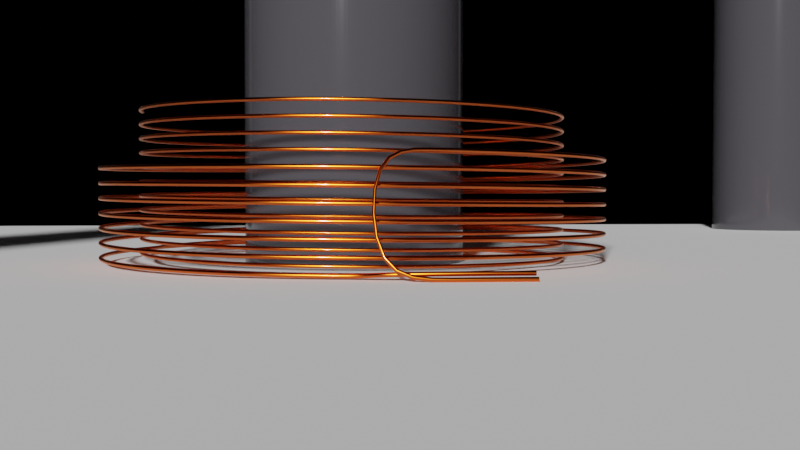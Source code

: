 # Source: Don_smith_4_coils_setup.blend  (saved by Blender 3.3.0; exported with 4.5.12 LTS)
import bpy
from mathutils import Matrix  # noqa: F401  (used for matrix-valued properties, if any)

bpy.ops.wm.read_factory_settings(use_empty=True)
scene = bpy.context.scene
scene.name = 'Scene'

# ---- collections
col_collection = bpy.data.collections.new('Collection'); scene.collection.children.link(col_collection)
col_collection_2 = bpy.data.collections.new('Collection 2'); scene.collection.children.link(col_collection_2)

# ---- materials (node trees are filled in below, after node groups)
mat_high_gloss_plastic = bpy.data.materials.new('High Gloss Plastic')
mat_high_gloss_plastic.use_transparent_shadow = False
mat_anodized_gold = bpy.data.materials.new('Anodized gold')
mat_anodized_gold.alpha_threshold = 0.0
mat_anodized_gold.use_transparent_shadow = False
mat_anodized_gold.diffuse_color = (0.8, 0.0, 0.0, 1.0)
mat_anodized_gold.roughness = 0.5
mat_anodized_gold_001 = bpy.data.materials.new('Anodized gold.001')
mat_anodized_gold_001.alpha_threshold = 0.0
mat_anodized_gold_001.use_transparent_shadow = False
mat_anodized_gold_001.diffuse_color = (0.8, 0.0, 0.0, 1.0)
mat_anodized_gold_001.roughness = 0.5
mat_anodized_gold_002 = bpy.data.materials.new('Anodized gold.002')
mat_anodized_gold_002.alpha_threshold = 0.0
mat_anodized_gold_002.use_transparent_shadow = False
mat_anodized_gold_002.diffuse_color = (0.8, 0.0, 0.0, 1.0)
mat_anodized_gold_002.roughness = 0.5

# ---- node groups
ng_coat_ii_002 = bpy.data.node_groups.new('Coat II.002', 'ShaderNodeTree')
_s = ng_coat_ii_002.interface.new_socket(name='Shader', in_out='OUTPUT', socket_type='NodeSocketShader')
_s = ng_coat_ii_002.interface.new_socket(name='Control', in_out='OUTPUT', socket_type='NodeSocketShader')
_s = ng_coat_ii_002.interface.new_socket(name='Shader', in_out='INPUT', socket_type='NodeSocketShader')
_s = ng_coat_ii_002.interface.new_socket(name='Gloss Color', in_out='INPUT', socket_type='NodeSocketColor')
_s.default_value = (0.8, 0.8, 0.8, 1.0)
_s = ng_coat_ii_002.interface.new_socket(name='IOR', in_out='INPUT', socket_type='NodeSocketFloat')
_s.default_value = 1.45
_s.min_value = 0.0
_s.max_value = 1e+04
_s = ng_coat_ii_002.interface.new_socket(name='Fresnel/Facing', in_out='INPUT', socket_type='NodeSocketFloat')
_s.default_value = 0.1
_s.min_value = 0.0
_s.max_value = 1.0
_s = ng_coat_ii_002.interface.new_socket(name='Facing Strength', in_out='INPUT', socket_type='NodeSocketFloat')
_s.default_value = 0.5
_s.min_value = 0.0
_s.max_value = 1.0
_s = ng_coat_ii_002.interface.new_socket(name='Center Gloss', in_out='INPUT', socket_type='NodeSocketFloat')
_s.subtype = 'FACTOR'
_s.min_value = 0.0
_s.max_value = 1.0
_s = ng_coat_ii_002.interface.new_socket(name='Edge Gloss', in_out='INPUT', socket_type='NodeSocketFloat')
_s.subtype = 'FACTOR'
_s.default_value = 0.5
_s.min_value = 0.0
_s.max_value = 1.0
_s = ng_coat_ii_002.interface.new_socket(name='Center Roughness', in_out='INPUT', socket_type='NodeSocketFloat')
_s.subtype = 'FACTOR'
_s.default_value = 0.1
_s.min_value = 0.0
_s.max_value = 1.0
_s = ng_coat_ii_002.interface.new_socket(name='Edge Roughness', in_out='INPUT', socket_type='NodeSocketFloat')
_s.subtype = 'FACTOR'
_s.default_value = 0.005
_s.min_value = 0.0
_s.max_value = 1.0
_s = ng_coat_ii_002.interface.new_socket(name='Normal', in_out='INPUT', socket_type='NodeSocketVector')
_s.min_value = -1.0
_s.max_value = 1.0
_s.hide_value = True
_N = ng_coat_ii_002.nodes; _L = ng_coat_ii_002.links
n0 = _N.new('NodeFrame'); n0.name = 'Frame'; n0.location = (431, 179)
n0.label = 'bwide.wordpress.com'
n0.width = 200
n1 = _N.new('ShaderNodeFresnel'); n1.name = 'Fresnel'; n1.location = (-1350, 0)
n1.width = 150
n2 = _N.new('ShaderNodeLayerWeight'); n2.name = 'Layer Weight.001'; n2.location = (-1350, -91)
n2.width = 150
n3 = _N.new('ShaderNodeMixShader'); n3.name = 'Mix Shader'; n3.location = (-250, 0)
n3.width = 150
n4 = _N.new('ShaderNodeMix'); n4.name = 'Mix.004'; n4.location = (-1100, 0)
n4.width = 100
n4.data_type = 'RGBA'
n5 = _N.new('ShaderNodeMix'); n5.name = 'Mix.001'; n5.location = (-700, 0)
n5.width = 100
n5.data_type = 'RGBA'
n6 = _N.new('NodeGroupInput'); n6.name = 'Group Input'; n6.location = (-1590, 0)
n7 = _N.new('ShaderNodeEmission'); n7.name = 'Emission'; n7.location = (-250, -134)
n8 = _N.new('ShaderNodeMix'); n8.name = 'Mix.003'; n8.location = (-900, 0)
n8.width = 100
n8.data_type = 'RGBA'
n9 = _N.new('ShaderNodeMix'); n9.name = 'Mix.002'; n9.location = (-500, 0)
n9.width = 100
n9.data_type = 'RGBA'
n10 = _N.new('ShaderNodeBsdfAnisotropic'); n10.name = 'Glossy BSDF'; n10.location = (-500, -186)
n10.distribution = 'GGX'
n11 = _N.new('NodeGroupOutput'); n11.name = 'Group Output'; n11.location = (-431, -179)
n12 = _N.new('ShaderNodeMath'); n12.name = 'Math'; n12.location = (-700, -186)
n12.operation = 'POWER'
n11.parent = n0
_L.new(n5.outputs[2], n9.inputs[0])
_L.new(n4.outputs[2], n8.inputs[0])
_L.new(n9.outputs[2], n3.inputs[0])
_L.new(n10.outputs[0], n3.inputs[2])
_L.new(n1.outputs[0], n5.inputs[6])
_L.new(n1.outputs[0], n4.inputs[6])
_L.new(n2.outputs[1], n5.inputs[7])
_L.new(n2.outputs[1], n4.inputs[7])
_L.new(n6.outputs[2], n1.inputs[0])
_L.new(n6.outputs[3], n5.inputs[0])
_L.new(n6.outputs[4], n2.inputs[0])
_L.new(n6.outputs[5], n9.inputs[6])
_L.new(n6.outputs[6], n9.inputs[7])
_L.new(n6.outputs[7], n8.inputs[6])
_L.new(n6.outputs[8], n8.inputs[7])
_L.new(n6.outputs[0], n3.inputs[1])
_L.new(n6.outputs[3], n4.inputs[0])
_L.new(n3.outputs[0], n11.inputs[0])
_L.new(n6.outputs[1], n10.inputs[0])
_L.new(n6.outputs[9], n10.inputs[4])
_L.new(n7.outputs[0], n11.inputs[1])
_L.new(n9.outputs[2], n7.inputs[0])
_L.new(n8.outputs[2], n12.inputs[0])
_L.new(n12.outputs[0], n10.inputs[1])
n11.is_active_output = True
ng_plastic_iii_002 = bpy.data.node_groups.new('Plastic III.002', 'ShaderNodeTree')
_s = ng_plastic_iii_002.interface.new_socket(name='Shader', in_out='OUTPUT', socket_type='NodeSocketShader')
_s = ng_plastic_iii_002.interface.new_socket(name='Color', in_out='INPUT', socket_type='NodeSocketColor')
_s.default_value = (0.8, 0.0, 0.0, 1.0)
_s = ng_plastic_iii_002.interface.new_socket(name='Translucency', in_out='INPUT', socket_type='NodeSocketFloat')
_s.min_value = 0.0
_s.max_value = 1.0
_s = ng_plastic_iii_002.interface.new_socket(name='Translucency Mix/Add', in_out='INPUT', socket_type='NodeSocketFloat')
_s.min_value = 0.0
_s.max_value = 1.0
_s = ng_plastic_iii_002.interface.new_socket(name='SSS', in_out='INPUT', socket_type='NodeSocketFloat')
_s.min_value = 0.0
_s.max_value = 1.0
_s = ng_plastic_iii_002.interface.new_socket(name='SSS Scale', in_out='INPUT', socket_type='NodeSocketFloat')
_s.default_value = 1.0
_s.min_value = 0.0
_s.max_value = 1e+06
_s = ng_plastic_iii_002.interface.new_socket(name='Gloss Color', in_out='INPUT', socket_type='NodeSocketColor')
_s.default_value = (0.8, 0.8, 0.8, 1.0)
_s = ng_plastic_iii_002.interface.new_socket(name='Gloss IOR', in_out='INPUT', socket_type='NodeSocketFloat')
_s.default_value = 1.45
_s.min_value = 0.0
_s.max_value = 1e+04
_s = ng_plastic_iii_002.interface.new_socket(name='Fresnel/Facing', in_out='INPUT', socket_type='NodeSocketFloat')
_s.default_value = 0.1
_s.min_value = 0.0
_s.max_value = 1.0
_s = ng_plastic_iii_002.interface.new_socket(name='Facing Strength', in_out='INPUT', socket_type='NodeSocketFloat')
_s.default_value = 0.5
_s.min_value = 0.0
_s.max_value = 1.0
_s = ng_plastic_iii_002.interface.new_socket(name='Center Gloss', in_out='INPUT', socket_type='NodeSocketFloat')
_s.subtype = 'FACTOR'
_s.min_value = 0.0
_s.max_value = 1.0
_s = ng_plastic_iii_002.interface.new_socket(name='Edge Gloss', in_out='INPUT', socket_type='NodeSocketFloat')
_s.subtype = 'FACTOR'
_s.default_value = 1.0
_s.min_value = 0.0
_s.max_value = 1.0
_s = ng_plastic_iii_002.interface.new_socket(name='Center Roughness', in_out='INPUT', socket_type='NodeSocketFloat')
_s.subtype = 'FACTOR'
_s.default_value = 0.006
_s.min_value = 0.0
_s.max_value = 1.0
_s = ng_plastic_iii_002.interface.new_socket(name='Edge Roughness', in_out='INPUT', socket_type='NodeSocketFloat')
_s.subtype = 'FACTOR'
_s.default_value = 0.002
_s.min_value = 0.0
_s.max_value = 1.0
_s = ng_plastic_iii_002.interface.new_socket(name='Normal', in_out='INPUT', socket_type='NodeSocketVector')
_s.min_value = -1.0
_s.max_value = 1.0
_s.hide_value = True
_N = ng_plastic_iii_002.nodes; _L = ng_plastic_iii_002.links
n0 = _N.new('NodeFrame'); n0.name = 'Frame'; n0.location = (470, -11)
n0.label = 'bwide.wordpress.com'
n0.width = 200
n1 = _N.new('ShaderNodeLayerWeight'); n1.name = 'Layer Weight'; n1.location = (-31, 108)
n1.width = 150
n1.inputs[0].default_value = 0.2
n2 = _N.new('ShaderNodeMix'); n2.name = 'Mix'; n2.location = (169, 170)
n2.width = 100
n2.data_type = 'RGBA'
n2.inputs[0].default_value = 0.3
n3 = _N.new('ShaderNodeSubsurfaceScattering'); n3.name = 'Subsurface Scattering'; n3.location = (-713, -50)
n3.inputs[2].default_value = (1.0, 1.0, 1.0)
n4 = _N.new('ShaderNodeMixShader'); n4.name = 'Mix Shader.002'; n4.location = (-463, 0)
n4.width = 150
n5 = _N.new('ShaderNodeAddShader'); n5.name = 'Add Shader'; n5.location = (-900, -57)
n5.width = 150
n5.hide = True
n6 = _N.new('ShaderNodeMixShader'); n6.name = 'Mix Shader.004'; n6.location = (-900, -7)
n6.width = 150
n6.hide = True
n7 = _N.new('ShaderNodeMixShader'); n7.name = 'Mix Shader.003'; n7.location = (-713, -7)
n7.width = 150
n7.hide = True
n8 = _N.new('ShaderNodeGroup'); n8.name = 'Group.002'; n8.location = (-213, 0)
n8.width = 113
n8.node_tree = ng_coat_ii_002
n9 = _N.new('ShaderNodeBsdfDiffuse'); n9.name = 'Diffuse BSDF'; n9.location = (-1150, 0)
n10 = _N.new('ShaderNodeBsdfTranslucent'); n10.name = 'Translucent BSDF'; n10.location = (-1150, -140)
n10.width = 150
n10.hide = True
n11 = _N.new('NodeGroupInput'); n11.name = 'Group Input'; n11.location = (-1390, 0)
n12 = _N.new('NodeGroupOutput'); n12.name = 'Group Output'; n12.location = (-470, 11)
n12.parent = n0
_L.new(n1.outputs[1], n2.inputs[7])
_L.new(n1.outputs[0], n2.inputs[6])
_L.new(n11.outputs[3], n4.inputs[0])
_L.new(n11.outputs[0], n3.inputs[0])
_L.new(n11.outputs[4], n3.inputs[1])
_L.new(n11.outputs[0], n9.inputs[0])
_L.new(n3.outputs[0], n4.inputs[2])
_L.new(n10.outputs[0], n5.inputs[1])
_L.new(n9.outputs[0], n5.inputs[0])
_L.new(n5.outputs[0], n7.inputs[2])
_L.new(n11.outputs[0], n10.inputs[0])
_L.new(n10.outputs[0], n6.inputs[2])
_L.new(n9.outputs[0], n6.inputs[1])
_L.new(n6.outputs[0], n7.inputs[1])
_L.new(n7.outputs[0], n4.inputs[1])
_L.new(n11.outputs[2], n7.inputs[0])
_L.new(n11.outputs[1], n6.inputs[0])
_L.new(n4.outputs[0], n8.inputs[0])
_L.new(n11.outputs[5], n8.inputs[1])
_L.new(n11.outputs[6], n8.inputs[2])
_L.new(n11.outputs[7], n8.inputs[3])
_L.new(n11.outputs[8], n8.inputs[4])
_L.new(n11.outputs[9], n8.inputs[5])
_L.new(n11.outputs[10], n8.inputs[6])
_L.new(n11.outputs[11], n8.inputs[7])
_L.new(n11.outputs[12], n8.inputs[8])
_L.new(n8.outputs[0], n12.inputs[0])
_L.new(n11.outputs[13], n9.inputs[2])
_L.new(n11.outputs[13], n10.inputs[1])
_L.new(n11.outputs[13], n3.inputs[6])
_L.new(n11.outputs[13], n8.inputs[9])
n12.is_active_output = True
ng_me_contrast_gloss_003 = bpy.data.node_groups.new('ME_Contrast_Gloss.003', 'ShaderNodeTree')
_s = ng_me_contrast_gloss_003.interface.new_socket(name='Shader', in_out='OUTPUT', socket_type='NodeSocketShader')
_s = ng_me_contrast_gloss_003.interface.new_socket(name='MixFactor', in_out='INPUT', socket_type='NodeSocketFloat')
_s.default_value = 0.5
_s = ng_me_contrast_gloss_003.interface.new_socket(name='BaseColor', in_out='INPUT', socket_type='NodeSocketColor')
_s.default_value = (0.5, 0.5, 0.5, 1.0)
_N = ng_me_contrast_gloss_003.nodes; _L = ng_me_contrast_gloss_003.links
n0 = _N.new('ShaderNodeMath'); n0.name = 'Math'; n0.location = (-979, -137)
n0.width = 129
n0.inputs[0].default_value = 0.1
n0.inputs[2].default_value = 0.0
n1 = _N.new('ShaderNodeBsdfAnisotropic'); n1.name = 'Glossy BSDF'; n1.location = (-498, 0)
n1.width = 167
n1.distribution = 'BECKMANN'
n2 = _N.new('ShaderNodeMath'); n2.name = 'Math.001'; n2.location = (-1219, -112)
n2.width = 128
n2.operation = 'MULTIPLY'
n2.inputs[1].default_value = 0.2
n2.inputs[2].default_value = 0.0
n3 = _N.new('ShaderNodeBrightContrast'); n3.name = 'Bright/Contrast'; n3.location = (-979, 0)
n3.inputs[1].default_value = -0.2
n4 = _N.new('ShaderNodeBrightContrast'); n4.name = 'Bright/Contrast.001'; n4.location = (-979, -310)
n4.width = 141
n4.inputs[1].default_value = 0.5
n5 = _N.new('ShaderNodeFresnel'); n5.name = 'Fresnel'; n5.location = (-1469, 0)
n5.width = 150
n5.inputs[0].default_value = 2.0
n6 = _N.new('NodeGroupOutput'); n6.name = 'Group Output'; n6.location = (0, 0)
n7 = _N.new('ShaderNodeMix'); n7.name = 'Mix'; n7.location = (-738, -362)
n7.width = 100
n7.data_type = 'RGBA'
n8 = _N.new('ShaderNodeMix'); n8.name = 'Mix.001'; n8.location = (-738, 0)
n8.width = 100
n8.data_type = 'RGBA'
n9 = _N.new('ShaderNodeBsdfAnisotropic'); n9.name = 'Glossy BSDF.001'; n9.location = (-498, -167)
n9.width = 165
n9.distribution = 'BECKMANN'
n10 = _N.new('NodeGroupInput'); n10.name = 'Group Input'; n10.location = (-1219, 0)
n11 = _N.new('ShaderNodeMath'); n11.name = 'Math.002'; n11.location = (-738, -189)
n11.operation = 'POWER'
n11.inputs[2].default_value = 0.0
n12 = _N.new('ShaderNodeMath'); n12.name = 'Math.003'; n12.location = (-738, -550)
n12.operation = 'POWER'
n12.inputs[2].default_value = 0.0
n13 = _N.new('ShaderNodeMixShader'); n13.name = 'Mix Shader'; n13.location = (-231, 0)
n13.width = 131
_L.new(n1.outputs[0], n13.inputs[1])
_L.new(n3.outputs[0], n8.inputs[6])
_L.new(n13.outputs[0], n6.inputs[0])
_L.new(n10.outputs[0], n13.inputs[0])
_L.new(n8.outputs[2], n1.inputs[0])
_L.new(n7.outputs[2], n9.inputs[0])
_L.new(n4.outputs[0], n7.inputs[7])
_L.new(n3.outputs[0], n7.inputs[6])
_L.new(n2.outputs[0], n0.inputs[1])
_L.new(n5.outputs[0], n8.inputs[0])
_L.new(n5.outputs[0], n7.inputs[0])
_L.new(n5.outputs[0], n2.inputs[0])
_L.new(n9.outputs[0], n13.inputs[2])
_L.new(n10.outputs[1], n3.inputs[0])
_L.new(n10.outputs[1], n4.inputs[0])
_L.new(n10.outputs[1], n8.inputs[7])
_L.new(n0.outputs[0], n11.inputs[0])
_L.new(n11.outputs[0], n1.inputs[1])
_L.new(n0.outputs[0], n12.inputs[0])
_L.new(n12.outputs[0], n9.inputs[1])
n6.is_active_output = True
ng_me_spec_reflection_003 = bpy.data.node_groups.new('ME_Spec_Reflection.003', 'ShaderNodeTree')
_s = ng_me_spec_reflection_003.interface.new_socket(name='Shader', in_out='OUTPUT', socket_type='NodeSocketShader')
_s = ng_me_spec_reflection_003.interface.new_socket(name='Shader', in_out='INPUT', socket_type='NodeSocketShader')
_s = ng_me_spec_reflection_003.interface.new_socket(name='Fac', in_out='INPUT', socket_type='NodeSocketFloat')
_s.default_value = 0.02999
_s = ng_me_spec_reflection_003.interface.new_socket(name='ColorSpec', in_out='INPUT', socket_type='NodeSocketColor')
_s.default_value = (0.8, 0.8, 0.8, 1.0)
_s = ng_me_spec_reflection_003.interface.new_socket(name='RoughReflex', in_out='INPUT', socket_type='NodeSocketFloat')
_s.default_value = 0.00999
_N = ng_me_spec_reflection_003.nodes; _L = ng_me_spec_reflection_003.links
n0 = _N.new('ShaderNodeBsdfAnisotropic'); n0.name = 'Glossy BSDF'; n0.location = (-501, 0)
n0.width = 174
n0.distribution = 'BECKMANN'
n1 = _N.new('NodeGroupOutput'); n1.name = 'Group Output'; n1.location = (0, 0)
n1.width = 117
n2 = _N.new('NodeGroupInput'); n2.name = 'Group Input'; n2.location = (-981, 0)
n3 = _N.new('ShaderNodeMath'); n3.name = 'Math'; n3.location = (-741, 0)
n3.operation = 'POWER'
n3.inputs[2].default_value = 0.0
n4 = _N.new('ShaderNodeMixShader'); n4.name = 'Mix Shader'; n4.location = (-227, 0)
n4.width = 127
_L.new(n4.outputs[0], n1.inputs[0])
_L.new(n0.outputs[0], n4.inputs[2])
_L.new(n2.outputs[0], n4.inputs[1])
_L.new(n2.outputs[2], n0.inputs[0])
_L.new(n2.outputs[1], n4.inputs[0])
_L.new(n2.outputs[3], n3.inputs[0])
_L.new(n3.outputs[0], n0.inputs[1])
n1.is_active_output = True
ng_me_contrast_gloss_001 = bpy.data.node_groups.new('ME_Contrast_Gloss.001', 'ShaderNodeTree')
_s = ng_me_contrast_gloss_001.interface.new_socket(name='Shader', in_out='OUTPUT', socket_type='NodeSocketShader')
_s = ng_me_contrast_gloss_001.interface.new_socket(name='MixFactor', in_out='INPUT', socket_type='NodeSocketFloat')
_s.default_value = 0.5
_s = ng_me_contrast_gloss_001.interface.new_socket(name='BaseColor', in_out='INPUT', socket_type='NodeSocketColor')
_s.default_value = (0.5, 0.5, 0.5, 1.0)
_N = ng_me_contrast_gloss_001.nodes; _L = ng_me_contrast_gloss_001.links
n0 = _N.new('ShaderNodeMath'); n0.name = 'Math'; n0.location = (-979, -137)
n0.width = 129
n0.inputs[0].default_value = 0.1
n0.inputs[2].default_value = 0.0
n1 = _N.new('ShaderNodeBsdfAnisotropic'); n1.name = 'Glossy BSDF'; n1.location = (-498, 0)
n1.width = 167
n1.distribution = 'BECKMANN'
n2 = _N.new('ShaderNodeMath'); n2.name = 'Math.001'; n2.location = (-1219, -112)
n2.width = 128
n2.operation = 'MULTIPLY'
n2.inputs[1].default_value = 0.2
n2.inputs[2].default_value = 0.0
n3 = _N.new('ShaderNodeBrightContrast'); n3.name = 'Bright/Contrast'; n3.location = (-979, 0)
n3.inputs[1].default_value = -0.2
n4 = _N.new('ShaderNodeBrightContrast'); n4.name = 'Bright/Contrast.001'; n4.location = (-979, -310)
n4.width = 141
n4.inputs[1].default_value = 0.5
n5 = _N.new('ShaderNodeFresnel'); n5.name = 'Fresnel'; n5.location = (-1469, 0)
n5.width = 150
n5.inputs[0].default_value = 2.0
n6 = _N.new('NodeGroupOutput'); n6.name = 'Group Output'; n6.location = (0, 0)
n7 = _N.new('ShaderNodeMix'); n7.name = 'Mix'; n7.location = (-738, -362)
n7.width = 100
n7.data_type = 'RGBA'
n8 = _N.new('ShaderNodeMix'); n8.name = 'Mix.001'; n8.location = (-738, 0)
n8.width = 100
n8.data_type = 'RGBA'
n9 = _N.new('ShaderNodeBsdfAnisotropic'); n9.name = 'Glossy BSDF.001'; n9.location = (-498, -167)
n9.width = 165
n9.distribution = 'BECKMANN'
n10 = _N.new('NodeGroupInput'); n10.name = 'Group Input'; n10.location = (-1219, 0)
n11 = _N.new('ShaderNodeMath'); n11.name = 'Math.002'; n11.location = (-738, -189)
n11.operation = 'POWER'
n11.inputs[2].default_value = 0.0
n12 = _N.new('ShaderNodeMath'); n12.name = 'Math.003'; n12.location = (-738, -550)
n12.operation = 'POWER'
n12.inputs[2].default_value = 0.0
n13 = _N.new('ShaderNodeMixShader'); n13.name = 'Mix Shader'; n13.location = (-231, 0)
n13.width = 131
_L.new(n1.outputs[0], n13.inputs[1])
_L.new(n3.outputs[0], n8.inputs[6])
_L.new(n13.outputs[0], n6.inputs[0])
_L.new(n10.outputs[0], n13.inputs[0])
_L.new(n8.outputs[2], n1.inputs[0])
_L.new(n7.outputs[2], n9.inputs[0])
_L.new(n4.outputs[0], n7.inputs[7])
_L.new(n3.outputs[0], n7.inputs[6])
_L.new(n2.outputs[0], n0.inputs[1])
_L.new(n5.outputs[0], n8.inputs[0])
_L.new(n5.outputs[0], n7.inputs[0])
_L.new(n5.outputs[0], n2.inputs[0])
_L.new(n9.outputs[0], n13.inputs[2])
_L.new(n10.outputs[1], n3.inputs[0])
_L.new(n10.outputs[1], n4.inputs[0])
_L.new(n10.outputs[1], n8.inputs[7])
_L.new(n0.outputs[0], n11.inputs[0])
_L.new(n11.outputs[0], n1.inputs[1])
_L.new(n0.outputs[0], n12.inputs[0])
_L.new(n12.outputs[0], n9.inputs[1])
n6.is_active_output = True
ng_me_spec_reflection_001 = bpy.data.node_groups.new('ME_Spec_Reflection.001', 'ShaderNodeTree')
_s = ng_me_spec_reflection_001.interface.new_socket(name='Shader', in_out='OUTPUT', socket_type='NodeSocketShader')
_s = ng_me_spec_reflection_001.interface.new_socket(name='Shader', in_out='INPUT', socket_type='NodeSocketShader')
_s = ng_me_spec_reflection_001.interface.new_socket(name='Fac', in_out='INPUT', socket_type='NodeSocketFloat')
_s.default_value = 0.02999
_s = ng_me_spec_reflection_001.interface.new_socket(name='ColorSpec', in_out='INPUT', socket_type='NodeSocketColor')
_s.default_value = (0.8, 0.8, 0.8, 1.0)
_s = ng_me_spec_reflection_001.interface.new_socket(name='RoughReflex', in_out='INPUT', socket_type='NodeSocketFloat')
_s.default_value = 0.00999
_N = ng_me_spec_reflection_001.nodes; _L = ng_me_spec_reflection_001.links
n0 = _N.new('ShaderNodeBsdfAnisotropic'); n0.name = 'Glossy BSDF'; n0.location = (-501, 0)
n0.width = 174
n0.distribution = 'BECKMANN'
n1 = _N.new('NodeGroupOutput'); n1.name = 'Group Output'; n1.location = (0, 0)
n1.width = 117
n2 = _N.new('NodeGroupInput'); n2.name = 'Group Input'; n2.location = (-981, 0)
n3 = _N.new('ShaderNodeMath'); n3.name = 'Math'; n3.location = (-741, 0)
n3.operation = 'POWER'
n3.inputs[2].default_value = 0.0
n4 = _N.new('ShaderNodeMixShader'); n4.name = 'Mix Shader'; n4.location = (-227, 0)
n4.width = 127
_L.new(n4.outputs[0], n1.inputs[0])
_L.new(n0.outputs[0], n4.inputs[2])
_L.new(n2.outputs[0], n4.inputs[1])
_L.new(n2.outputs[2], n0.inputs[0])
_L.new(n2.outputs[1], n4.inputs[0])
_L.new(n2.outputs[3], n3.inputs[0])
_L.new(n3.outputs[0], n0.inputs[1])
n1.is_active_output = True
ng_rotateuv = bpy.data.node_groups.new('RotateUV', 'ShaderNodeTree')
_s = ng_rotateuv.interface.new_socket(name='Vector', in_out='OUTPUT', socket_type='NodeSocketVector')
_s = ng_rotateuv.interface.new_socket(name='Angle', in_out='INPUT', socket_type='NodeSocketFloat')
_s = ng_rotateuv.interface.new_socket(name='Vector', in_out='INPUT', socket_type='NodeSocketVector')
_N = ng_rotateuv.nodes; _L = ng_rotateuv.links
n0 = _N.new('NodeGroupOutput'); n0.name = 'Group Output'; n0.location = (1700, 0)
n1 = _N.new('NodeGroupInput'); n1.name = 'Group Input'; n1.location = (500, 0)
n2 = _N.new('ShaderNodeMath'); n2.name = 'Math'; n2.location = (1300, 150)
n3 = _N.new('ShaderNodeMath'); n3.name = 'Math.001'; n3.location = (1300, -150)
n3.operation = 'SUBTRACT'
n4 = _N.new('ShaderNodeMath'); n4.name = 'Math.002'; n4.location = (1100, 250)
n4.operation = 'MULTIPLY'
n5 = _N.new('ShaderNodeMath'); n5.name = 'Math.003'; n5.location = (1100, 50)
n5.operation = 'MULTIPLY'
n6 = _N.new('ShaderNodeMath'); n6.name = 'Math.004'; n6.location = (1100, -150)
n6.operation = 'MULTIPLY'
n7 = _N.new('ShaderNodeMath'); n7.name = 'Math.005'; n7.location = (1100, -350)
n7.operation = 'MULTIPLY'
n8 = _N.new('ShaderNodeMath'); n8.name = 'Math.006'; n8.location = (900, 250)
n8.operation = 'MODULO'
n8.inputs[1].default_value = 1.0
n9 = _N.new('ShaderNodeMath'); n9.name = 'Math.007'; n9.location = (900, 50)
n9.operation = 'SINE'
n9.inputs[1].default_value = 1.0
n10 = _N.new('ShaderNodeMath'); n10.name = 'Math.008'; n10.location = (900, -150)
n10.operation = 'COSINE'
n10.inputs[1].default_value = 1.0
n11 = _N.new('ShaderNodeMath'); n11.name = 'Math.009'; n11.location = (900, -350)
n11.operation = 'MODULO'
n11.inputs[1].default_value = 1.0
n12 = _N.new('ShaderNodeSeparateXYZ'); n12.name = 'Separate XYZ'; n12.location = (700, 200)
n13 = _N.new('ShaderNodeCombineXYZ'); n13.name = 'Combine XYZ'; n13.location = (1500, 0)
n13.label = 'comb'
_L.new(n4.outputs[0], n2.inputs[0])
_L.new(n5.outputs[0], n3.inputs[0])
_L.new(n6.outputs[0], n2.inputs[1])
_L.new(n7.outputs[0], n3.inputs[1])
_L.new(n8.outputs[0], n4.inputs[0])
_L.new(n8.outputs[0], n5.inputs[0])
_L.new(n9.outputs[0], n4.inputs[1])
_L.new(n9.outputs[0], n7.inputs[0])
_L.new(n10.outputs[0], n5.inputs[1])
_L.new(n10.outputs[0], n6.inputs[0])
_L.new(n11.outputs[0], n6.inputs[1])
_L.new(n11.outputs[0], n7.inputs[1])
_L.new(n12.outputs[0], n8.inputs[0])
_L.new(n12.outputs[1], n11.inputs[0])
_L.new(n12.outputs[2], n13.inputs[2])
_L.new(n2.outputs[0], n13.inputs[1])
_L.new(n3.outputs[0], n13.inputs[0])
_L.new(n13.outputs[0], n0.inputs[0])
_L.new(n1.outputs[1], n12.inputs[0])
_L.new(n1.outputs[0], n9.inputs[0])
_L.new(n1.outputs[0], n10.inputs[0])
n0.is_active_output = True
ng_polar = bpy.data.node_groups.new('Polar', 'ShaderNodeTree')
_s = ng_polar.interface.new_socket(name='Vector', in_out='OUTPUT', socket_type='NodeSocketVector')
_s = ng_polar.interface.new_socket(name='Vector', in_out='INPUT', socket_type='NodeSocketVector')
_N = ng_polar.nodes; _L = ng_polar.links
n0 = _N.new('NodeGroupOutput'); n0.name = 'Group Output'; n0.location = (2300, 0)
n1 = _N.new('NodeGroupInput'); n1.name = 'Group Input'; n1.location = (-800, 0)
n2 = _N.new('ShaderNodeMapping'); n2.name = 'Mapping.001'; n2.location = (-400, 0)
n3 = _N.new('ShaderNodeSeparateXYZ'); n3.name = 'Separate XYZ.003'; n3.location = (-100, 0)
n4 = _N.new('ShaderNodeMath'); n4.name = 'Math.022'; n4.location = (1000, -400)
n4.operation = 'DIVIDE'
n4.inputs[1].default_value = 1.5
n5 = _N.new('ShaderNodeMath'); n5.name = 'Math.027'; n5.location = (700, -400)
n5.operation = 'ARCTANGENT'
n6 = _N.new('ShaderNodeMath'); n6.name = 'Math.028'; n6.location = (500, -400)
n6.operation = 'DIVIDE'
n7 = _N.new('ShaderNodeMath'); n7.name = 'Math.029'; n7.location = (200, -600)
n7.operation = 'SUBTRACT'
n8 = _N.new('ShaderNodeMath'); n8.name = 'Math.026'; n8.location = (200, -300)
n8.operation = 'SUBTRACT'
n9 = _N.new('ShaderNodeMath'); n9.name = 'Math'; n9.location = (200, 0)
n9.operation = 'SUBTRACT'
n10 = _N.new('ShaderNodeMath'); n10.name = 'Math.019'; n10.location = (200, 300)
n10.operation = 'SUBTRACT'
n11 = _N.new('ShaderNodeMath'); n11.name = 'Math.023'; n11.location = (500, 0)
n11.operation = 'MULTIPLY'
n11.inputs[1].default_value = 2.0
n12 = _N.new('ShaderNodeMath'); n12.name = 'Math.018'; n12.location = (500, 300)
n12.operation = 'MULTIPLY'
n12.inputs[1].default_value = 2.0
n13 = _N.new('ShaderNodeMath'); n13.name = 'Math.020'; n13.location = (800, 0)
n13.operation = 'MULTIPLY'
n14 = _N.new('ShaderNodeMath'); n14.name = 'Math.025'; n14.location = (800, 300)
n14.operation = 'MULTIPLY'
n15 = _N.new('ShaderNodeMath'); n15.name = 'Math.021'; n15.location = (1100, 150)
n16 = _N.new('ShaderNodeMath'); n16.name = 'Math.015'; n16.location = (1400, 300)
n16.operation = 'SQRT'
n17 = _N.new('ShaderNodeMath'); n17.name = 'Math.016'; n17.location = (1400, 0)
n17.operation = 'POWER'
n18 = _N.new('ShaderNodeMath'); n18.name = 'Math.017'; n18.location = (1700, 0)
n18.operation = 'DIVIDE'
n19 = _N.new('ShaderNodeCombineColor'); n19.name = 'Combine RGB.002'; n19.location = (2000, 0)
_L.new(n4.outputs[0], n19.inputs[1])
_L.new(n5.outputs[0], n4.inputs[0])
_L.new(n6.outputs[0], n5.inputs[0])
_L.new(n7.outputs[0], n6.inputs[0])
_L.new(n16.outputs[0], n18.inputs[0])
_L.new(n18.outputs[0], n19.inputs[0])
_L.new(n12.outputs[0], n13.inputs[0])
_L.new(n12.outputs[0], n13.inputs[1])
_L.new(n15.outputs[0], n17.inputs[0])
_L.new(n15.outputs[0], n16.inputs[0])
_L.new(n3.outputs[0], n10.inputs[0])
_L.new(n3.outputs[0], n7.inputs[0])
_L.new(n3.outputs[1], n9.inputs[0])
_L.new(n3.outputs[1], n8.inputs[0])
_L.new(n11.outputs[0], n14.inputs[0])
_L.new(n9.outputs[0], n11.inputs[0])
_L.new(n14.outputs[0], n15.inputs[0])
_L.new(n17.outputs[0], n18.inputs[1])
_L.new(n13.outputs[0], n15.inputs[1])
_L.new(n10.outputs[0], n12.inputs[0])
_L.new(n11.outputs[0], n14.inputs[1])
_L.new(n8.outputs[0], n6.inputs[1])
_L.new(n1.outputs[0], n2.inputs[0])
_L.new(n19.outputs[0], n0.inputs[0])
_L.new(n2.outputs[0], n3.inputs[0])
n0.is_active_output = True
ng_sunn = bpy.data.node_groups.new('SUNN', 'ShaderNodeTree')
_s = ng_sunn.interface.new_socket(name='Color', in_out='OUTPUT', socket_type='NodeSocketColor')
_s = ng_sunn.interface.new_socket(name='X', in_out='INPUT', socket_type='NodeSocketFloat')
_s = ng_sunn.interface.new_socket(name='Y', in_out='INPUT', socket_type='NodeSocketFloat')
_s = ng_sunn.interface.new_socket(name='Color', in_out='INPUT', socket_type='NodeSocketColor')
_s = ng_sunn.interface.new_socket(name='Power', in_out='INPUT', socket_type='NodeSocketFloat')
_s = ng_sunn.interface.new_socket(name='Flares', in_out='INPUT', socket_type='NodeSocketFloat')
_s = ng_sunn.interface.new_socket(name='Soft', in_out='INPUT', socket_type='NodeSocketFloat')
_N = ng_sunn.nodes; _L = ng_sunn.links
n0 = _N.new('NodeGroupOutput'); n0.name = 'Group Output'; n0.location = (2300, 0)
n1 = _N.new('NodeGroupInput'); n1.name = 'Group Input'; n1.location = (-1000, 0)
n2 = _N.new('ShaderNodeTexCoord'); n2.name = 'Texture Coordinate'; n2.location = (-1000, -300)
n2.label = 'tex'
n3 = _N.new('ShaderNodeMapping'); n3.name = 'Mapping'; n3.location = (-800, -300)
n3.label = 'map1'
n3.inputs[2].default_value = (-1.571, 0.0, 0.0)
n4 = _N.new('ShaderNodeMath'); n4.name = 'Math'; n4.location = (-620, 200)
n4.label = 'mlt1'
n4.operation = 'MULTIPLY'
n4.inputs[1].default_value = 1.9
n5 = _N.new('ShaderNodeMath'); n5.name = 'Math.001'; n5.location = (-620, 0)
n5.label = 'mlt2'
n5.operation = 'MULTIPLY'
n5.inputs[1].default_value = 7.33
n6 = _N.new('ShaderNodeMath'); n6.name = 'Math.002'; n6.location = (-640, 200)
n6.label = 'mlt3'
n6.inputs[1].default_value = -90.0
n7 = _N.new('ShaderNodeMath'); n7.name = 'Math.003'; n7.location = (-600, 200)
n7.label = 'div1'
n7.operation = 'DIVIDE'
n7.inputs[1].default_value = 108.8
n8 = _N.new('ShaderNodeMath'); n8.name = 'Math.004'; n8.location = (-600, 0)
n8.label = 'div2'
n8.operation = 'DIVIDE'
n8.inputs[1].default_value = -420.2
n9 = _N.new('ShaderNodeVectorRotate'); n9.name = 'Vector Rotate'; n9.location = (-400, 300)
n9.label = 'vrot1'
n9.inputs[2].default_value = (0.0, 1.0, 0.0)
n10 = _N.new('ShaderNodeVectorRotate'); n10.name = 'Vector Rotate.001'; n10.location = (-200, 250)
n10.label = 'vrot2'
n11 = _N.new('ShaderNodeSeparateXYZ'); n11.name = 'Separate XYZ'; n11.location = (0, 0)
n11.label = 'sep1'
n12 = _N.new('ShaderNodeMath'); n12.name = 'Math.005'; n12.location = (200, 0)
n12.label = 'pow1'
n12.operation = 'POWER'
n12.inputs[1].default_value = 8.17e+04
n13 = _N.new('ShaderNodeMath'); n13.name = 'reducer'; n13.location = (300, 200)
n13.label = 'reducer'
n13.operation = 'MULTIPLY'
n13.inputs[1].default_value = 0.1
n14 = _N.new('ShaderNodeMapRange'); n14.name = 'Map Range'; n14.location = (400, 0)
n14.label = 'maprg1'
n15 = _N.new('ShaderNodeMath'); n15.name = 'Math.006'; n15.location = (200, -300)
n15.label = 'pow2'
n15.operation = 'POWER'
n15.inputs[1].default_value = 20.0
n16 = _N.new('ShaderNodeMapRange'); n16.name = 'Map Range.001'; n16.location = (400, -300)
n16.label = 'maprg2'
n16.inputs[2].default_value = 4.0
n16.inputs[4].default_value = 1.7
n17 = _N.new('ShaderNodeMix'); n17.name = 'Mix'; n17.location = (600, -300)
n17.label = 'MRGB2'
n17.data_type = 'RGBA'
n17.blend_type = 'ADD'
n17.inputs[0].default_value = 0.2
n18 = _N.new('ShaderNodeMath'); n18.name = 'Math.007'; n18.location = (200, -600)
n18.label = 'pow3'
n18.operation = 'POWER'
n18.inputs[1].default_value = 5000.0
n19 = _N.new('ShaderNodeMapRange'); n19.name = 'Map Range.002'; n19.location = (400, -600)
n19.label = 'maprg3'
n19.inputs[2].default_value = 4.0
n19.inputs[4].default_value = 10.0
n20 = _N.new('ShaderNodeMix'); n20.name = 'Mix.001'; n20.location = (600, -600)
n20.label = 'mRGB3'
n20.data_type = 'RGBA'
n20.blend_type = 'ADD'
n20.inputs[0].default_value = 0.3
n21 = _N.new('ShaderNodeVectorRotate'); n21.name = 'Vector Rotate.002'; n21.location = (800, 0)
n21.label = 'vrot3'
n21.inputs[1].default_value = (0.0, -0.02, 0.0)
n21.inputs[2].default_value = (0.0, 0.7, 0.51)
n21.inputs[3].default_value = 1.035
n22 = _N.new('ShaderNodeMath'); n22.name = 'Math.008'; n22.location = (800, -400)
n22.label = 'pow4'
n22.operation = 'POWER'
n22.inputs[1].default_value = 211.4
n23 = _N.new('ShaderNodeTexNoise'); n23.name = 'Noise Texture'; n23.location = (1200, 0)
n23.label = 'noiz'
n23.inputs[2].default_value = 2.8
n23.inputs[3].default_value = 16.0
n23.inputs[4].default_value = 0.375
n24 = _N.new('ShaderNodeMapRange'); n24.name = 'Map Range.003'; n24.location = (1400, 0)
n24.label = 'maprg4'
n24.inputs[1].default_value = 0.25
n24.inputs[2].default_value = 2.35
n25 = _N.new('ShaderNodeRGBCurve'); n25.name = 'RGB Curves'; n25.location = (1100, -350)
n25.label = 'curv'
_c = n25.mapping.curves[3]
while len(_c.points) > 2: _c.points.remove(_c.points[-1])
_c.points[0].location = (0.0, 0.0); _c.points[0].handle_type = 'AUTO'
_c.points[1].location = (0.7136, 0.275); _c.points[1].handle_type = 'AUTO'
_p = _c.points.new(1.0, 1.0); _p.handle_type = 'AUTO'
n25.mapping.update()
n26 = _N.new('ShaderNodeMapRange'); n26.name = 'Map Range.004'; n26.location = (1400, -350)
n26.label = 'maprg5'
n26.clamp = False
n26.inputs[4].default_value = 2.8
n27 = _N.new('ShaderNodeMath'); n27.name = 'Math.009'; n27.location = (1600, -150)
n27.label = 'mult1'
n27.operation = 'MULTIPLY'
n28 = _N.new('ShaderNodeMix'); n28.name = 'Mix.002'; n28.location = (1800, -150)
n28.label = 'mRGB3b'
n28.data_type = 'RGBA'
n28.blend_type = 'ADD'
n29 = _N.new('ShaderNodeMix'); n29.name = 'Mix.003'; n29.location = (1900, 300)
n29.label = 'mRGB4'
n29.data_type = 'RGBA'
n29.blend_type = 'MULTIPLY'
n29.inputs[0].default_value = 1.0
n30 = _N.new('ShaderNodeMath'); n30.name = 'Math.010'; n30.location = (2150, 150)
n30.label = 'mlt4'
n30.operation = 'MULTIPLY'
n31 = _N.new('ShaderNodeMix'); n31.name = 'Mix.004'; n31.location = (2300, 0)
n31.label = 'mRGB5'
n31.data_type = 'RGBA'
n31.blend_type = 'COLOR'
n31.inputs[0].default_value = 0.0
n32 = _N.new('ShaderNodeSeparateXYZ'); n32.name = 'Separate XYZ.001'; n32.location = (1200, 300)
n32.label = 'sep2'
n33 = _N.new('ShaderNodeValToRGB'); n33.name = 'ColorRamp'; n33.location = (1500, 300)
n33.label = 'grd'
while len(n33.color_ramp.elements) > 1: n33.color_ramp.elements.remove(n33.color_ramp.elements[-1])
n33.color_ramp.elements[0].position = 0.0; n33.color_ramp.elements[0].color = (0.0, 0.0, 0.0, 1.0)
_e = n33.color_ramp.elements.new(1.0); _e.color = (1.0, 1.0, 1.0, 1.0)
n34 = _N.new('ShaderNodeGroup'); n34.name = 'Group'; n34.location = (1000, 0)
n34.node_tree = ng_polar
n35 = _N.new('ShaderNodeMath'); n35.name = 'Math.011'; n35.location = (1800, -400)
n35.label = 'fpow'
n35.operation = 'POWER'
n35.inputs[2].default_value = 211.4
n36 = _N.new('ShaderNodeTexWave'); n36.name = 'Wave Texture'; n36.location = (1600, -400)
n36.label = 'wav'
n36.bands_direction = 'Y'
n36.inputs[1].default_value = -0.91
n37 = _N.new('ShaderNodeMapRange'); n37.name = 'Map Range.005'; n37.location = (2000, -400)
n37.label = 'maprg8'
n37.inputs[1].default_value = 0.25
n37.inputs[2].default_value = 5.65
n38 = _N.new('ShaderNodeMath'); n38.name = 'Math.012'; n38.location = (2200, -400)
n38.label = 'fadd'
n39 = _N.new('ShaderNodeMapRange'); n39.name = 'maprg9'; n39.location = (-820, -600)
n39.label = 'maprg9'
n39.clamp = False
n39.inputs[3].default_value = 150.0
n40 = _N.new('ShaderNodeMapRange'); n40.name = 'Map Range.006'; n40.location = (-600, -700)
n40.label = 'maprg7'
n40.clamp = False
n40.inputs[3].default_value = 1.0
n40.inputs[4].default_value = 1.002
n41 = _N.new('ShaderNodeGamma'); n41.name = 'Gamma'; n41.location = (-1000, -600)
n41.inputs[1].default_value = 0.02
n42 = _N.new('ShaderNodeMath'); n42.name = 'Math.013'; n42.location = (200, 200)
n42.label = 'mult9'
n42.operation = 'MULTIPLY'
_L.new(n1.outputs[5], n41.inputs[0])
_L.new(n41.outputs[0], n39.inputs[0])
_L.new(n1.outputs[5], n40.inputs[0])
_L.new(n39.outputs[0], n14.inputs[4])
_L.new(n40.outputs[0], n42.inputs[1])
_L.new(n42.outputs[0], n12.inputs[0])
_L.new(n11.outputs[0], n42.inputs[0])
_L.new(n4.outputs[0], n7.inputs[0])
_L.new(n5.outputs[0], n8.inputs[0])
_L.new(n2.outputs[0], n3.inputs[0])
_L.new(n3.outputs[0], n9.inputs[0])
_L.new(n9.outputs[0], n10.inputs[0])
_L.new(n7.outputs[0], n9.inputs[3])
_L.new(n8.outputs[0], n10.inputs[3])
_L.new(n10.outputs[0], n11.inputs[0])
_L.new(n10.outputs[0], n21.inputs[0])
_L.new(n11.outputs[0], n22.inputs[0])
_L.new(n12.outputs[0], n13.inputs[0])
_L.new(n13.outputs[0], n14.inputs[0])
_L.new(n11.outputs[0], n15.inputs[0])
_L.new(n15.outputs[0], n16.inputs[0])
_L.new(n16.outputs[0], n17.inputs[7])
_L.new(n17.outputs[2], n20.inputs[6])
_L.new(n11.outputs[0], n18.inputs[0])
_L.new(n18.outputs[0], n19.inputs[0])
_L.new(n19.outputs[0], n20.inputs[7])
_L.new(n14.outputs[0], n17.inputs[6])
_L.new(n23.outputs[0], n24.inputs[0])
_L.new(n22.outputs[0], n25.inputs[1])
_L.new(n25.outputs[0], n26.inputs[0])
_L.new(n26.outputs[0], n27.inputs[1])
_L.new(n27.outputs[0], n28.inputs[7])
_L.new(n20.outputs[2], n28.inputs[6])
_L.new(n28.outputs[2], n29.inputs[6])
_L.new(n29.outputs[2], n30.inputs[0])
_L.new(n30.outputs[0], n31.inputs[6])
_L.new(n3.outputs[0], n32.inputs[0])
_L.new(n11.outputs[0], n33.inputs[0])
_L.new(n33.outputs[0], n29.inputs[7])
_L.new(n1.outputs[2], n31.inputs[7])
_L.new(n21.outputs[0], n34.inputs[0])
_L.new(n34.outputs[0], n23.inputs[0])
_L.new(n31.outputs[2], n0.inputs[0])
_L.new(n1.outputs[0], n6.inputs[0])
_L.new(n6.outputs[0], n4.inputs[0])
_L.new(n1.outputs[1], n5.inputs[0])
_L.new(n1.outputs[3], n30.inputs[1])
_L.new(n1.outputs[4], n28.inputs[0])
_L.new(n34.outputs[0], n36.inputs[0])
_L.new(n36.outputs[0], n35.inputs[0])
_L.new(n35.outputs[0], n37.inputs[0])
_L.new(n37.outputs[0], n38.inputs[0])
_L.new(n24.outputs[0], n38.inputs[1])
_L.new(n38.outputs[0], n27.inputs[0])
n0.is_active_output = True
ng_phdr_sky = bpy.data.node_groups.new('phdr_SKY', 'ShaderNodeTree')
_s = ng_phdr_sky.interface.new_socket(name='Shader', in_out='OUTPUT', socket_type='NodeSocketShader')
_N = ng_phdr_sky.nodes; _L = ng_phdr_sky.links
n0 = _N.new('NodeGroupOutput'); n0.name = 'Group Output'; n0.location = (4000, 0)
n1 = _N.new('ShaderNodeValue'); n1.name = 'Value'; n1.location = (-1300, 600)
n1.label = 'H angle'
n1.outputs[0].default_value = 0.0
n2 = _N.new('ShaderNodeValue'); n2.name = 'Value.001'; n2.location = (-1300, 450)
n2.label = 'V angle'
n2.outputs[0].default_value = 0.0
n3 = _N.new('ShaderNodeValue'); n3.name = 'Value.002'; n3.location = (-1300, 300)
n3.label = 'BG Mix'
n3.outputs[0].default_value = 0.0
n4 = _N.new('ShaderNodeValue'); n4.name = 'Value.003'; n4.location = (-1300, 150)
n4.label = 'Cloud Density'
n4.outputs[0].default_value = 0.0
n5 = _N.new('ShaderNodeValue'); n5.name = 'Value.004'; n5.location = (-1300, 0)
n5.label = 'DR5-Sun Power'
n5.outputs[0].default_value = 0.0
n6 = _N.new('ShaderNodeValue'); n6.name = 'Value.005'; n6.location = (-1300, -300)
n6.label = 'DR7-sky power'
n6.outputs[0].default_value = 0.0
n7 = _N.new('ShaderNodeValue'); n7.name = 'Value.006'; n7.location = (-1300, -150)
n7.label = 'DR5b - sun flares'
n7.outputs[0].default_value = 0.0
n8 = _N.new('ShaderNodeValue'); n8.name = 'Value.007'; n8.location = (-1600, -300)
n8.label = 'DR12-saturation'
n8.outputs[0].default_value = 0.0
n9 = _N.new('ShaderNodeValue'); n9.name = 'Value.008'; n9.location = (-1300, -450)
n9.label = 'DR8-Cloud alpha'
n9.outputs[0].default_value = 0.0
n10 = _N.new('ShaderNodeGamma'); n10.name = 'Gamma'; n10.location = (-1300, -600)
n10.label = 'DR9-BG Color'
n10.inputs[0].default_value = (0.0, 0.0, 0.0, 0.0)
n10.inputs[1].default_value = 2.2
n11 = _N.new('ShaderNodeValue'); n11.name = 'Value.009'; n11.location = (-1300, -600)
n11.label = 'Floor Level'
n11.outputs[0].default_value = 0.0
n12 = _N.new('ShaderNodeTexCoord'); n12.name = 'Texture Coordinate'; n12.location = (-600, -200)
n13 = _N.new('ShaderNodeMapping'); n13.name = 'Mapping'; n13.location = (-400, -200)
n13.label = 'map1'
n13.inputs[2].default_value = (0.0, 1.571, 0.0)
n14 = _N.new('ShaderNodeCombineXYZ'); n14.name = 'Combine XYZ'; n14.location = (-600, -400)
n14.label = 'Combxyz'
n15 = _N.new('ShaderNodeTexGradient'); n15.name = 'Gradient Texture'; n15.location = (0, -200)
n15.gradient_type = 'EASING'
n16 = _N.new('ShaderNodeCombineXYZ'); n16.name = 'Combine XYZ.001'; n16.location = (-1300, -900)
n16.label = 'Combxyz2'
n17 = _N.new('ShaderNodeValToRGB'); n17.name = 'ColorRamp'; n17.location = (200, -200)
n17.label = 'rmp1'
n17.color_ramp.interpolation = 'B_SPLINE'
while len(n17.color_ramp.elements) > 1: n17.color_ramp.elements.remove(n17.color_ramp.elements[-1])
n17.color_ramp.elements[0].position = 0.2171; n17.color_ramp.elements[0].color = (0.1657, 0.1346, 0.1034, 1.0)
_e = n17.color_ramp.elements.new(0.6); _e.color = (0.6921, 0.6555, 0.4968, 1.0)
_e = n17.color_ramp.elements.new(0.7); _e.color = (0.38, 0.54, 0.57, 1.0)
_e = n17.color_ramp.elements.new(0.85); _e.color = (0.219, 0.321, 0.3827, 1.0)
_e = n17.color_ramp.elements.new(1.0); _e.color = (0.05, 0.102, 0.202, 1.0)
n18 = _N.new('ShaderNodeGamma'); n18.name = 'Gamma.001'; n18.location = (600, -200)
n18.label = 'gammaRMP1'
n18.inputs[1].default_value = 2.2
n19 = _N.new('ShaderNodeMath'); n19.name = 'divdd'; n19.location = (2900, 400)
n19.label = 'divdd'
n19.operation = 'MULTIPLY'
n19.inputs[1].default_value = 1.0
n20 = _N.new('ShaderNodeMix'); n20.name = 'Mix'; n20.location = (3200, 0)
n20.label = 'Cmx1'
n20.data_type = 'RGBA'
n21 = _N.new('ShaderNodeHueSaturation'); n21.name = 'Hue Saturation Value'; n21.location = (3400, 0)
n21.label = 'sat1'
n22 = _N.new('ShaderNodeHueSaturation'); n22.name = 'Hue Saturation Value.001'; n22.location = (3400, -300)
n22.label = 'sat2'
n23 = _N.new('ShaderNodeMapping'); n23.name = 'Mapping.001'; n23.location = (-1000, -600)
n23.label = 'Cmap1'
n23.inputs[1].default_value = (0.35, 0.0, 0.0)
n23.inputs[3].default_value = (1.0, 1.0, 3.4)
n24 = _N.new('ShaderNodeMapping'); n24.name = 'Mapping.002'; n24.location = (-1000, -1200)
n24.label = 'Cmap2'
n24.inputs[1].default_value = (0.1, 0.0, 0.0)
n24.inputs[3].default_value = (1.0, 1.0, 3.8)
n25 = _N.new('ShaderNodeNormal'); n25.name = 'Normal'; n25.location = (-1100, -900)
n26 = _N.new('ShaderNodeValToRGB'); n26.name = 'ColorRamp.001'; n26.location = (-900, -900)
n26.label = 'crmp2'
n26.color_ramp.interpolation = 'B_SPLINE'
while len(n26.color_ramp.elements) > 1: n26.color_ramp.elements.remove(n26.color_ramp.elements[-1])
n26.color_ramp.elements[0].position = 0.0; n26.color_ramp.elements[0].color = (1.0, 1.0, 1.0, 1.0)
_e = n26.color_ramp.elements.new(0.35); _e.color = (0.5, 0.5, 0.5, 1.0)
_e = n26.color_ramp.elements.new(1.0); _e.color = (0.085, 0.085, 0.085, 1.0)
n27 = _N.new('ShaderNodeMath'); n27.name = 'Math'; n27.location = (-650, -900)
n27.operation = 'MULTIPLY'
n27.inputs[1].default_value = 7.7
n28 = _N.new('ShaderNodeTexNoise'); n28.name = 'Noise Texture'; n28.location = (-500, -900)
n28.label = 'Cnoiz1'
n28.inputs[3].default_value = 16.0
n28.inputs[8].default_value = 0.4
n29 = _N.new('ShaderNodeTexNoise'); n29.name = 'Noise Texture.001'; n29.location = (-500, -1200)
n29.label = 'Cnoiz2'
n29.inputs[3].default_value = 16.0
n29.inputs[8].default_value = 0.4
n30 = _N.new('ShaderNodeValToRGB'); n30.name = 'ColorRamp.002'; n30.location = (-300, -900)
n30.label = 'Crmp2'
n30.color_ramp.interpolation = 'B_SPLINE'
while len(n30.color_ramp.elements) > 1: n30.color_ramp.elements.remove(n30.color_ramp.elements[-1])
n30.color_ramp.elements[0].position = 0.0; n30.color_ramp.elements[0].color = (0.0, 0.0, 0.0, 1.0)
_e = n30.color_ramp.elements.new(0.454); _e.color = (0.0, 0.0, 0.0, 1.0)
_e = n30.color_ramp.elements.new(0.599); _e.color = (0.5, 0.5, 0.5, 1.0)
_e = n30.color_ramp.elements.new(0.874); _e.color = (1.0, 1.0, 1.0, 1.0)
n31 = _N.new('ShaderNodeValToRGB'); n31.name = 'ColorRamp.003'; n31.location = (-300, -1200)
n31.label = 'Crmp3'
n31.color_ramp.interpolation = 'B_SPLINE'
while len(n31.color_ramp.elements) > 1: n31.color_ramp.elements.remove(n31.color_ramp.elements[-1])
n31.color_ramp.elements[0].position = 0.0; n31.color_ramp.elements[0].color = (0.0, 0.0, 0.0, 1.0)
_e = n31.color_ramp.elements.new(0.454); _e.color = (0.0, 0.0, 0.0, 1.0)
_e = n31.color_ramp.elements.new(0.599); _e.color = (0.5, 0.5, 0.5, 1.0)
_e = n31.color_ramp.elements.new(0.874); _e.color = (1.0, 1.0, 1.0, 1.0)
n32 = _N.new('ShaderNodeValToRGB'); n32.name = 'ColorRamp.004'; n32.location = (50, -1200)
n32.label = 'Crmp4'
n32.color_ramp.interpolation = 'B_SPLINE'
while len(n32.color_ramp.elements) > 1: n32.color_ramp.elements.remove(n32.color_ramp.elements[-1])
n32.color_ramp.elements[0].position = 0.364; n32.color_ramp.elements[0].color = (0.0, 0.0, 0.0, 1.0)
_e = n32.color_ramp.elements.new(0.992); _e.color = (1.0, 1.0, 1.0, 1.0)
n33 = _N.new('ShaderNodeMix'); n33.name = 'Mix.001'; n33.location = (300, -1200)
n33.data_type = 'RGBA'
n33.blend_type = 'MULTIPLY'
n33.inputs[0].default_value = 1.0
n34 = _N.new('ShaderNodeValToRGB'); n34.name = 'ColorRamp.005'; n34.location = (500, -1200)
n34.label = 'Crmp5'
while len(n34.color_ramp.elements) > 1: n34.color_ramp.elements.remove(n34.color_ramp.elements[-1])
n34.color_ramp.elements[0].position = 0.0; n34.color_ramp.elements[0].color = (1.0, 1.0, 1.0, 1.0)
_e = n34.color_ramp.elements.new(0.234); _e.color = (0.0, 0.0, 0.0, 1.0)
n35 = _N.new('ShaderNodeMix'); n35.name = 'Mix.002'; n35.location = (300, -700)
n35.label = 'Cmix2'
n35.data_type = 'RGBA'
n35.blend_type = 'MULTIPLY'
n35.inputs[0].default_value = 1.0
n36 = _N.new('ShaderNodeMix'); n36.name = 'Mix.003'; n36.location = (900, -900)
n36.label = 'Cmix3'
n36.data_type = 'RGBA'
n36.blend_type = 'MULTIPLY'
n36.inputs[0].default_value = 1.0
n37 = _N.new('ShaderNodeGamma'); n37.name = 'Gamma.002'; n37.location = (300, -900)
n38 = _N.new('ShaderNodeMath'); n38.name = 'Math.001'; n38.location = (0, -700)
n38.operation = 'MULTIPLY'
n38.inputs[1].default_value = 0.6
n39 = _N.new('ShaderNodeMath'); n39.name = 'Math.002'; n39.location = (150, -700)
n39.inputs[1].default_value = 0.6
n40 = _N.new('ShaderNodeMath'); n40.name = 'Math.003'; n40.location = (-200, -700)
n40.operation = 'SUBTRACT'
n40.inputs[0].default_value = 10.0
n41 = _N.new('ShaderNodeValToRGB'); n41.name = 'ColorRamp.006'; n41.location = (-500, -650)
n41.label = 'Crmp6'
n41.color_ramp.interpolation = 'B_SPLINE'
while len(n41.color_ramp.elements) > 1: n41.color_ramp.elements.remove(n41.color_ramp.elements[-1])
n41.color_ramp.elements[0].position = 0.0; n41.color_ramp.elements[0].color = (0.0, 0.0, 0.0, 1.0)
_e = n41.color_ramp.elements.new(0.213); _e.color = (0.046, 0.046, 0.046, 1.0)
_e = n41.color_ramp.elements.new(0.556); _e.color = (1.0, 1.0, 1.0, 1.0)
n42 = _N.new('ShaderNodeMath'); n42.name = 'Math.004'; n42.location = (-700, 200)
n42.label = 'divd'
n42.operation = 'DIVIDE'
n42.inputs[1].default_value = 57.0
n43 = _N.new('ShaderNodeMath'); n43.name = 'Math.005'; n43.location = (-150, 200)
n43.label = 'divd2'
n43.operation = 'DIVIDE'
n43.inputs[1].default_value = 57.0
n44 = _N.new('ShaderNodeMapping'); n44.name = 'Mapping.003'; n44.location = (-1000, 500)
n44.label = 'Cmap5'
n44.inputs[3].default_value = (0.9945, 0.9945, 0.9945)
n45 = _N.new('ShaderNodeMapping'); n45.name = 'Mapping.004'; n45.location = (-400, 700)
n45.label = 'Cmap6'
n45.inputs[2].default_value = (1.571, 1.571, 0.0)
n46 = _N.new('ShaderNodeGroup'); n46.name = 'Group'; n46.location = (-450, 300)
n46.label = 'RotUV1'
n46.node_tree = ng_rotateuv
n47 = _N.new('ShaderNodeGroup'); n47.name = 'Group.001'; n47.location = (-150, 300)
n47.label = 'RotUV2'
n47.node_tree = ng_rotateuv
n48 = _N.new('ShaderNodeValToRGB'); n48.name = 'ColorRamp.007'; n48.location = (600, 700)
n48.label = 'rmp2b'
while len(n48.color_ramp.elements) > 1: n48.color_ramp.elements.remove(n48.color_ramp.elements[-1])
n48.color_ramp.elements[0].position = 0.528; n48.color_ramp.elements[0].color = (0.0, 0.0, 0.0, 1.0)
_e = n48.color_ramp.elements.new(0.614); _e.color = (1.0, 1.0, 1.0, 1.0)
n49 = _N.new('ShaderNodeMix'); n49.name = 'Mix.004'; n49.location = (1500, 700)
n49.label = 'mixRGB2'
n49.data_type = 'RGBA'
n49.blend_type = 'MULTIPLY'
n49.inputs[0].default_value = 1.0
n50 = _N.new('ShaderNodeMix'); n50.name = 'Mix.005'; n50.location = (3200, -300)
n50.label = 'mixRGB3'
n50.data_type = 'RGBA'
n50.blend_type = 'COLOR'
n50.inputs[0].default_value = 1.0
n51 = _N.new('ShaderNodeMix'); n51.name = 'Mix.006'; n51.location = (2100, -600)
n51.label = 'mixRGB4'
n51.data_type = 'RGBA'
n51.blend_type = 'COLOR'
n51.inputs[0].default_value = 1.0
n52 = _N.new('ShaderNodeGamma'); n52.name = 'Gamma.003'; n52.location = (1900, -500)
n52.label = 'RGB2'
n52.inputs[0].default_value = (0.0, 0.0, 0.0, 0.0)
n52.inputs[1].default_value = 2.2
n53 = _N.new('ShaderNodeGamma'); n53.name = 'Gamma.004'; n53.location = (1900, -200)
n53.label = 'RGB3'
n53.inputs[0].default_value = (0.0, 0.0, 0.0, 0.0)
n53.inputs[1].default_value = 2.2
n54 = _N.new('ShaderNodeMath'); n54.name = 'mx4'; n54.location = (1000, 400)
n54.label = 'mx4'
n54.operation = 'DIVIDE'
n54.inputs[1].default_value = 5.0
n55 = _N.new('ShaderNodeMapRange'); n55.name = 'Map Range'; n55.location = (1100, -800)
n55.label = 'mrange1'
n55.inputs[2].default_value = 5.0
n56 = _N.new('ShaderNodeTexGradient'); n56.name = 'Gradient Texture.001'; n56.location = (1300, -800)
n56.label = 'grad3'
n56.gradient_type = 'EASING'
n57 = _N.new('ShaderNodeValToRGB'); n57.name = 'ColorRamp.008'; n57.location = (1500, -800)
n57.label = 'rmp7'
n57.color_ramp.interpolation = 'B_SPLINE'
while len(n57.color_ramp.elements) > 1: n57.color_ramp.elements.remove(n57.color_ramp.elements[-1])
n57.color_ramp.elements[0].position = 0.273; n57.color_ramp.elements[0].color = (0.0, 0.0, 0.0, 1.0)
_e = n57.color_ramp.elements.new(0.757); _e.color = (0.061, 0.116, 0.257, 1.0)
_e = n57.color_ramp.elements.new(0.959); _e.color = (0.153, 0.267, 0.752, 1.0)
_e = n57.color_ramp.elements.new(1.0); _e.color = (0.232, 0.343, 0.705, 1.0)
n58 = _N.new('ShaderNodeMix'); n58.name = 'Mix.007'; n58.location = (2400, -600)
n58.label = 'mx1b'
n58.data_type = 'RGBA'
n58.blend_type = 'ADD'
n58.inputs[0].default_value = 0.0
n59 = _N.new('ShaderNodeBackground'); n59.name = 'Background'; n59.location = (3600, 0)
n59.label = 'bg1'
n60 = _N.new('ShaderNodeBackground'); n60.name = 'Background.001'; n60.location = (3600, -200)
n60.label = 'bg1b'
n61 = _N.new('ShaderNodeAddShader'); n61.name = 'Add Shader'; n61.location = (3800, -100)
n61.label = 'addbg'
n62 = _N.new('ShaderNodeBackground'); n62.name = 'Background.002'; n62.location = (3600, -600)
n62.label = 'bg2'
n63 = _N.new('ShaderNodeMixShader'); n63.name = 'Mix Shader'; n63.location = (3800, -600)
n63.label = 'mix1'
n64 = _N.new('ShaderNodeMixShader'); n64.name = 'Mix Shader.001'; n64.location = (4100, 0)
n64.label = 'mix2'
n65 = _N.new('ShaderNodeLightPath'); n65.name = 'Light Path'; n65.location = (3600, -800)
n65.label = 'lp'
n66 = _N.new('ShaderNodeGroup'); n66.name = 'Group.002'; n66.location = (1000, 600)
n66.label = 'SUNN'
n66.node_tree = ng_sunn
n66.inputs[2].default_value = (0.0, 0.0, 0.0, 1.0)
n66.inputs[5].default_value = 0.0
n67 = _N.new('ShaderNodeMath'); n67.name = 'mult4'; n67.location = (1700, 600)
n67.label = 'mult4'
n67.operation = 'MULTIPLY'
n68 = _N.new('ShaderNodeMapRange'); n68.name = 'mrangemsk'; n68.location = (1500, 400)
n68.label = 'mrangemsk'
n68.inputs[2].default_value = 0.35
n68.inputs[3].default_value = 1.0
n68.inputs[4].default_value = 0.0
_L.new(n55.outputs[0], n68.inputs[0])
_L.new(n68.outputs[0], n67.inputs[1])
_L.new(n49.outputs[2], n67.inputs[0])
_L.new(n67.outputs[0], n19.inputs[0])
_L.new(n67.outputs[0], n50.inputs[6])
_L.new(n12.outputs[0], n13.inputs[0])
_L.new(n13.outputs[0], n15.inputs[0])
_L.new(n15.outputs[0], n17.inputs[0])
_L.new(n17.outputs[0], n18.inputs[0])
_L.new(n18.outputs[0], n58.inputs[6])
_L.new(n58.outputs[2], n20.inputs[6])
_L.new(n53.outputs[0], n20.inputs[7])
_L.new(n8.outputs[0], n21.inputs[1])
_L.new(n20.outputs[2], n21.inputs[4])
_L.new(n21.outputs[0], n59.inputs[0])
_L.new(n4.outputs[0], n40.inputs[1])
_L.new(n40.outputs[0], n38.inputs[0])
_L.new(n38.outputs[0], n39.inputs[0])
_L.new(n39.outputs[0], n37.inputs[1])
_L.new(n37.outputs[0], n35.inputs[7])
_L.new(n35.outputs[2], n36.inputs[6])
_L.new(n41.outputs[0], n35.inputs[6])
_L.new(n41.outputs[0], n33.inputs[6])
_L.new(n30.outputs[0], n37.inputs[0])
_L.new(n28.outputs[0], n30.inputs[0])
_L.new(n27.outputs[0], n28.inputs[2])
_L.new(n27.outputs[0], n29.inputs[2])
_L.new(n26.outputs[0], n27.inputs[0])
_L.new(n25.outputs[1], n26.inputs[0])
_L.new(n25.outputs[1], n41.inputs[0])
_L.new(n29.outputs[0], n31.inputs[0])
_L.new(n31.outputs[0], n32.inputs[0])
_L.new(n32.outputs[0], n33.inputs[7])
_L.new(n33.outputs[2], n34.inputs[0])
_L.new(n34.outputs[0], n36.inputs[7])
_L.new(n36.outputs[2], n55.inputs[0])
_L.new(n55.outputs[0], n20.inputs[0])
_L.new(n23.outputs[0], n28.inputs[0])
_L.new(n24.outputs[0], n29.inputs[0])
_L.new(n12.outputs[0], n23.inputs[0])
_L.new(n16.outputs[0], n23.inputs[2])
_L.new(n16.outputs[0], n24.inputs[2])
_L.new(n12.outputs[0], n24.inputs[0])
_L.new(n12.outputs[0], n25.inputs[0])
_L.new(n12.outputs[0], n44.inputs[0])
_L.new(n46.outputs[0], n45.inputs[0])
_L.new(n14.outputs[0], n13.inputs[1])
_L.new(n11.outputs[0], n14.inputs[0])
_L.new(n1.outputs[0], n42.inputs[0])
_L.new(n2.outputs[0], n43.inputs[0])
_L.new(n42.outputs[0], n46.inputs[0])
_L.new(n43.outputs[0], n47.inputs[0])
_L.new(n44.outputs[0], n46.inputs[1])
_L.new(n45.outputs[0], n47.inputs[1])
_L.new(n47.outputs[0], n56.inputs[0])
_L.new(n56.outputs[0], n57.inputs[0])
_L.new(n57.outputs[0], n51.inputs[6])
_L.new(n52.outputs[0], n51.inputs[7])
_L.new(n51.outputs[2], n58.inputs[7])
_L.new(n9.outputs[0], n55.inputs[4])
_L.new(n54.outputs[0], n66.inputs[3])
_L.new(n65.outputs[0], n63.inputs[0])
_L.new(n8.outputs[0], n22.inputs[1])
_L.new(n50.outputs[2], n22.inputs[4])
_L.new(n22.outputs[0], n60.inputs[0])
_L.new(n52.outputs[0], n50.inputs[7])
_L.new(n59.outputs[0], n61.inputs[0])
_L.new(n60.outputs[0], n61.inputs[1])
_L.new(n61.outputs[0], n63.inputs[1])
_L.new(n61.outputs[0], n64.inputs[1])
_L.new(n66.outputs[0], n49.inputs[6])
_L.new(n48.outputs[0], n49.inputs[7])
_L.new(n15.outputs[0], n48.inputs[0])
_L.new(n6.outputs[0], n59.inputs[1])
_L.new(n64.outputs[0], n0.inputs[0])
_L.new(n5.outputs[0], n54.inputs[0])
_L.new(n63.outputs[0], n64.inputs[2])
_L.new(n3.outputs[0], n64.inputs[0])
_L.new(n10.outputs[0], n62.inputs[0])
_L.new(n62.outputs[0], n63.inputs[2])
_L.new(n1.outputs[0], n66.inputs[0])
_L.new(n2.outputs[0], n66.inputs[1])
_L.new(n7.outputs[0], n66.inputs[4])
_L.new(n19.outputs[0], n60.inputs[1])
n0.is_active_output = True
ng_spiral = bpy.data.node_groups.new('spiral', 'GeometryNodeTree')
_s = ng_spiral.interface.new_socket(name='Geometry', in_out='OUTPUT', socket_type='NodeSocketGeometry')
_s = ng_spiral.interface.new_socket(name='Geometry', in_out='INPUT', socket_type='NodeSocketGeometry')
_s = ng_spiral.interface.new_socket(name='Rotations', in_out='INPUT', socket_type='NodeSocketFloat')
_s.default_value = 1.0
_s.min_value = -1e+04
_s.max_value = 1e+04
_s = ng_spiral.interface.new_socket(name='Height', in_out='INPUT', socket_type='NodeSocketFloat')
_s.default_value = 1.0
_s = ng_spiral.interface.new_socket(name='Subdivs', in_out='INPUT', socket_type='NodeSocketInt')
_s.default_value = 10
_s.min_value = 1
_s.max_value = 30
_s = ng_spiral.interface.new_socket(name='Radius1 taper', in_out='INPUT', socket_type='NodeSocketFloat')
_s = ng_spiral.interface.new_socket(name='Radius2 taper', in_out='INPUT', socket_type='NodeSocketFloat')
_s = ng_spiral.interface.new_socket(name='k displacement', in_out='INPUT', socket_type='NodeSocketFloat')
_s = ng_spiral.interface.new_socket(name='Fi shift', in_out='INPUT', socket_type='NodeSocketFloat')
_s.default_value = 1.0
_s = ng_spiral.interface.new_socket(name='Radius', in_out='INPUT', socket_type='NodeSocketFloat')
_s.default_value = 1.0
ng_spiral.is_modifier = True
_N = ng_spiral.nodes; _L = ng_spiral.links
n0 = _N.new('NodeUndefined'); n0.name = 'Attribute Math.001'; n0.location = (521, 189)
n0.inputs[1].default_value = 'x'
n0.inputs[2].default_value = 0.0
n0.inputs[3].default_value = 'r'
n0.inputs[4].default_value = 0.0
n0.inputs[5].default_value = ''
n0.inputs[6].default_value = 0.0
n0.inputs[7].default_value = 'x'
n1 = _N.new('NodeUndefined'); n1.name = 'Attribute Math'; n1.location = (355, 193)
n1.inputs[1].default_value = 'fi'
n1.inputs[2].default_value = 0.0
n1.inputs[3].default_value = ''
n1.inputs[4].default_value = 0.0
n1.inputs[5].default_value = ''
n1.inputs[6].default_value = 0.0
n1.inputs[7].default_value = 'x'
n2 = _N.new('NodeUndefined'); n2.name = 'Attribute Math.005'; n2.location = (-1298, 207)
n2.inputs[1].default_value = 'fi'
n2.inputs[2].default_value = 0.0
n2.inputs[3].default_value = ''
n2.inputs[5].default_value = ''
n2.inputs[6].default_value = 0.0
n2.inputs[7].default_value = 'r'
n3 = _N.new('NodeUndefined'); n3.name = 'Attribute Math.006'; n3.location = (-1114, 210)
n3.inputs[1].default_value = 'r'
n3.inputs[2].default_value = 0.0
n3.inputs[3].default_value = ''
n3.inputs[4].default_value = 34.26
n3.inputs[5].default_value = ''
n3.inputs[6].default_value = 0.0
n3.inputs[7].default_value = 'r'
n4 = _N.new('NodeUndefined'); n4.name = 'Attribute Math.004'; n4.location = (-1999, 168)
n4.inputs[1].default_value = 'fi'
n4.inputs[2].default_value = 0.0
n4.inputs[3].default_value = ''
n4.inputs[5].default_value = ''
n4.inputs[6].default_value = 0.0
n4.inputs[7].default_value = 'fi'
n5 = _N.new('NodeUndefined'); n5.name = 'Attribute Separate XYZ'; n5.location = (-2756, 108)
n5.inputs[1].default_value = 'position'
n5.inputs[2].default_value = (0.0, 0.0, 0.0)
n5.inputs[3].default_value = 'x'
n5.inputs[4].default_value = 'y'
n5.inputs[5].default_value = 't'
n6 = _N.new('NodeUndefined'); n6.name = 'Attribute Math.007'; n6.location = (-674, 216)
n6.inputs[1].default_value = 'r'
n6.inputs[2].default_value = 0.0
n6.inputs[3].default_value = ''
n6.inputs[5].default_value = ''
n6.inputs[6].default_value = 0.0
n6.inputs[7].default_value = 'r'
n7 = _N.new('NodeUndefined'); n7.name = 'Attribute Math.010'; n7.location = (-894, 221)
n7.inputs[1].default_value = 'r'
n7.inputs[2].default_value = 0.0
n7.inputs[3].default_value = ''
n7.inputs[5].default_value = ''
n7.inputs[6].default_value = 0.0
n7.inputs[7].default_value = 'r'
n8 = _N.new('NodeUndefined'); n8.name = 'Attribute Math.008'; n8.location = (-2584, 109)
n8.inputs[1].default_value = 't'
n8.inputs[2].default_value = 0.0
n8.inputs[3].default_value = ''
n8.inputs[4].default_value = 1.0
n8.inputs[5].default_value = ''
n8.inputs[6].default_value = 0.0
n8.inputs[7].default_value = 'fi'
n9 = _N.new('NodeUndefined'); n9.name = 'Attribute Math.011'; n9.location = (-2364, 115)
n9.inputs[1].default_value = ''
n9.inputs[2].default_value = 1.0
n9.inputs[3].default_value = 't'
n9.inputs[4].default_value = 1.0
n9.inputs[5].default_value = ''
n9.inputs[6].default_value = 0.0
n9.inputs[7].default_value = 'inv_t'
n10 = _N.new('NodeUndefined'); n10.name = 'Attribute Combine XYZ'; n10.location = (2623, 267)
n10.inputs[1].default_value = 'x'
n10.inputs[2].default_value = 0.0
n10.inputs[3].default_value = 'y'
n10.inputs[4].default_value = 0.0
n10.inputs[5].default_value = 't'
n10.inputs[6].default_value = 0.0
n10.inputs[7].default_value = 'position'
n11 = _N.new('NodeUndefined'); n11.name = 'Attribute Math.009'; n11.location = (2457, 266)
n11.inputs[1].default_value = 't'
n11.inputs[2].default_value = 0.0
n11.inputs[3].default_value = ''
n11.inputs[5].default_value = ''
n11.inputs[6].default_value = 0.0
n11.inputs[7].default_value = 't'
n12 = _N.new('NodeUndefined'); n12.name = 'Attribute Math.002'; n12.location = (756, 204)
n12.inputs[1].default_value = 'fi'
n12.inputs[2].default_value = 0.0
n12.inputs[3].default_value = ''
n12.inputs[4].default_value = 0.0
n12.inputs[5].default_value = ''
n12.inputs[6].default_value = 0.0
n12.inputs[7].default_value = 'y'
n13 = _N.new('NodeUndefined'); n13.name = 'Attribute Math.003'; n13.location = (920, 203)
n13.inputs[1].default_value = 'y'
n13.inputs[2].default_value = 0.0
n13.inputs[3].default_value = 'r'
n13.inputs[4].default_value = 0.0
n13.inputs[5].default_value = ''
n13.inputs[6].default_value = 0.0
n13.inputs[7].default_value = 'y'
n14 = _N.new('NodeUndefined'); n14.name = 'Attribute Math.012'; n14.location = (-425, 218)
n14.inputs[1].default_value = ''
n14.inputs[3].default_value = 't'
n14.inputs[4].default_value = 0.0
n14.inputs[5].default_value = ''
n14.inputs[6].default_value = 0.0
n14.inputs[7].default_value = 'r1t'
n15 = _N.new('NodeUndefined'); n15.name = 'Attribute Math.013'; n15.location = (-253, 213)
n15.inputs[1].default_value = ''
n15.inputs[3].default_value = 'inv_t'
n15.inputs[4].default_value = 0.0
n15.inputs[5].default_value = ''
n15.inputs[6].default_value = 0.0
n15.inputs[7].default_value = 'r2t'
n16 = _N.new('NodeUndefined'); n16.name = 'Attribute Math.015'; n16.location = (-33, 221)
n16.inputs[1].default_value = 'r1t'
n16.inputs[2].default_value = 0.0
n16.inputs[3].default_value = 'r2t'
n16.inputs[4].default_value = 0.0
n16.inputs[5].default_value = ''
n16.inputs[6].default_value = 0.0
n16.inputs[7].default_value = 'rt'
n17 = _N.new('NodeUndefined'); n17.name = 'Attribute Math.014'; n17.location = (137, 227)
n17.inputs[1].default_value = 'r'
n17.inputs[2].default_value = 0.0
n17.inputs[3].default_value = 'rt'
n17.inputs[4].default_value = 0.0
n17.inputs[5].default_value = ''
n17.inputs[6].default_value = 0.0
n17.inputs[7].default_value = 'r'
n18 = _N.new('NodeGroupOutput'); n18.name = 'Group Output'; n18.location = (3751, 247)
n19 = _N.new('NodeUndefined'); n19.name = 'Point Instance'; n19.location = (3187, 278)
n19.mute = True
n19.inputs[4].default_value = 0
n20 = _N.new('ShaderNodeMath'); n20.name = 'Math'; n20.location = (-2203, -171)
n20.operation = 'MULTIPLY'
n20.inputs[1].default_value = 6.283
n20.inputs[2].default_value = 0.0
n21 = _N.new('NodeReroute'); n21.name = 'Reroute.001'; n21.location = (-3267, -262)
n21.width = 16
n21.socket_idname = 'NodeSocketFloat'
n22 = _N.new('GeometryNodeSubdivideMesh'); n22.name = 'Subdivide'; n22.location = (-3019, 94)
n23 = _N.new('NodeReroute'); n23.name = 'Reroute.002'; n23.location = (-3258, -384)
n23.width = 16
n23.socket_idname = 'NodeSocketFloat'
n24 = _N.new('NodeReroute'); n24.name = 'Reroute'; n24.location = (-3262, -316)
n24.width = 16
n24.socket_idname = 'NodeSocketFloat'
n25 = _N.new('NodeReroute'); n25.name = 'Reroute.003'; n25.location = (-3253, -458)
n25.width = 16
n25.socket_idname = 'NodeSocketFloat'
n26 = _N.new('NodeReroute'); n26.name = 'Reroute.004'; n26.location = (-3251, -534)
n26.width = 16
n26.socket_idname = 'NodeSocketFloat'
n27 = _N.new('NodeGroupInput'); n27.name = 'Group Input'; n27.location = (-3650, -50)
n28 = _N.new('NodeUndefined'); n28.name = 'Attribute Map Range'; n28.location = (1672, 473)
n28.mute = True
n28.inputs[1].default_value = 't'
n28.inputs[2].default_value = 't'
n28.inputs[3].default_value = 0.0
n28.inputs[4].default_value = 1.0
n28.inputs[5].default_value = 0.0
n28.inputs[6].default_value = 1.0
n28.inputs[7].default_value = 20.0
n28.inputs[8].default_value = (0.0, 0.0, 0.0)
n28.inputs[9].default_value = (1.0, 1.0, 1.0)
n28.inputs[10].default_value = (0.0, 0.0, 0.0)
n28.inputs[11].default_value = (1.0, 1.0, 1.0)
n28.inputs[12].default_value = (4.0, 4.0, 4.0)
n28.inputs[13].default_value = False
n29 = _N.new('NodeUndefined'); n29.name = 'Attribute Color Ramp'; n29.location = (1398, 472)
n29.mute = True
n29.inputs[1].default_value = 't'
n29.inputs[2].default_value = 't'
n30 = _N.new('GeometryNodeRealizeInstances'); n30.name = 'Realize Instances'; n30.location = (-3119, 94)
n31 = _N.new('ShaderNodeClamp'); n31.name = 'Clamp'; n31.location = (-3044, 94)
n31.inputs[2].default_value = 11.0
_L.new(n30.outputs[0], n22.inputs[0])
_L.new(n22.outputs[0], n5.inputs[0])
_L.new(n1.outputs[0], n0.inputs[0])
_L.new(n12.outputs[0], n13.inputs[0])
_L.new(n0.outputs[0], n12.inputs[0])
_L.new(n20.outputs[0], n4.inputs[4])
_L.new(n2.outputs[0], n3.inputs[0])
_L.new(n23.outputs[0], n2.inputs[4])
_L.new(n3.outputs[0], n7.inputs[0])
_L.new(n26.outputs[0], n6.inputs[4])
_L.new(n5.outputs[0], n8.inputs[0])
_L.new(n4.outputs[0], n2.inputs[0])
_L.new(n6.outputs[0], n14.inputs[0])
_L.new(n7.outputs[0], n6.inputs[0])
_L.new(n25.outputs[0], n7.inputs[4])
_L.new(n13.outputs[0], n29.inputs[0])
_L.new(n28.outputs[0], n11.inputs[0])
_L.new(n29.outputs[0], n28.inputs[0])
_L.new(n8.outputs[0], n9.inputs[0])
_L.new(n11.outputs[0], n10.inputs[0])
_L.new(n27.outputs[2], n11.inputs[4])
_L.new(n9.outputs[0], n4.inputs[0])
_L.new(n14.outputs[0], n15.inputs[0])
_L.new(n21.outputs[0], n14.inputs[2])
_L.new(n15.outputs[0], n16.inputs[0])
_L.new(n24.outputs[0], n15.inputs[2])
_L.new(n17.outputs[0], n1.inputs[0])
_L.new(n16.outputs[0], n17.inputs[0])
_L.new(n19.outputs[0], n18.inputs[0])
_L.new(n10.outputs[0], n19.inputs[0])
_L.new(n27.outputs[1], n20.inputs[0])
_L.new(n27.outputs[4], n21.inputs[0])
_L.new(n27.outputs[5], n24.inputs[0])
_L.new(n27.outputs[6], n23.inputs[0])
_L.new(n27.outputs[7], n25.inputs[0])
_L.new(n27.outputs[8], n26.inputs[0])
_L.new(n27.outputs[0], n30.inputs[0])
_L.new(n31.outputs[0], n22.inputs[1])
n18.is_active_output = True
ng_realize_instances_2_93_legacy = bpy.data.node_groups.new('Realize Instances 2.93 Legacy', 'GeometryNodeTree')
_s = ng_realize_instances_2_93_legacy.interface.new_socket(name='Geometry', in_out='OUTPUT', socket_type='NodeSocketGeometry')
_s = ng_realize_instances_2_93_legacy.interface.new_socket(name='Geometry', in_out='INPUT', socket_type='NodeSocketGeometry')
ng_realize_instances_2_93_legacy.is_modifier = True
_N = ng_realize_instances_2_93_legacy.nodes; _L = ng_realize_instances_2_93_legacy.links
n0 = _N.new('NodeGroupInput'); n0.name = 'Group Input'; n0.location = (-400, 0)
n1 = _N.new('NodeGroupOutput'); n1.name = 'Group Output'; n1.location = (500, 0)
n2 = _N.new('GeometryNodeJoinGeometry'); n2.name = 'Join Geometry'; n2.location = (325, 0)
n3 = _N.new('GeometryNodePointsToVertices'); n3.name = 'Points to Vertices'; n3.location = (150, -70)
n4 = _N.new('GeometryNodeSeparateComponents'); n4.name = 'Separate Components'; n4.location = (-25, 50)
n5 = _N.new('GeometryNodeRealizeInstances'); n5.name = 'Realize Instances'; n5.location = (-225, 0)
_L.new(n0.outputs[0], n5.inputs[0])
_L.new(n5.outputs[0], n4.inputs[0])
_L.new(n3.outputs[0], n2.inputs[0])
_L.new(n4.outputs[4], n2.inputs[0])
_L.new(n4.outputs[3], n3.inputs[0])
_L.new(n4.outputs[1], n2.inputs[0])
_L.new(n4.outputs[0], n2.inputs[0])
_L.new(n2.outputs[0], n1.inputs[0])
n1.is_active_output = True
ng_auto_smooth = bpy.data.node_groups.new('Auto Smooth', 'GeometryNodeTree')
_s = ng_auto_smooth.interface.new_socket(name='Geometry', in_out='OUTPUT', socket_type='NodeSocketGeometry')
_s = ng_auto_smooth.interface.new_socket(name='Geometry', in_out='INPUT', socket_type='NodeSocketGeometry')
_s = ng_auto_smooth.interface.new_socket(name='Angle', in_out='INPUT', socket_type='NodeSocketFloat')
_s.subtype = 'ANGLE'
_s.min_value = 0.0
_s.max_value = 3.142
ng_auto_smooth.is_modifier = True
_N = ng_auto_smooth.nodes; _L = ng_auto_smooth.links
n0 = _N.new('NodeGroupOutput'); n0.name = 'Group Output'; n0.location = (480, -100)
n1 = _N.new('NodeGroupInput'); n1.name = 'Group Input'; n1.location = (-420, -300)
n2 = _N.new('NodeGroupInput'); n2.name = 'Group Input.001'; n2.location = (-60, -100)
n3 = _N.new('GeometryNodeSetShadeSmooth'); n3.name = 'Set Shade Smooth'; n3.location = (120, -100)
n3.domain = 'EDGE'
n4 = _N.new('GeometryNodeSetShadeSmooth'); n4.name = 'Set Shade Smooth.001'; n4.location = (300, -100)
n5 = _N.new('GeometryNodeInputMeshEdgeAngle'); n5.name = 'Edge Angle'; n5.location = (-420, -220)
n6 = _N.new('GeometryNodeInputEdgeSmooth'); n6.name = 'Is Edge Smooth'; n6.location = (-60, -160)
n7 = _N.new('GeometryNodeInputShadeSmooth'); n7.name = 'Is Face Smooth'; n7.location = (-240, -340)
n8 = _N.new('FunctionNodeBooleanMath'); n8.name = 'Boolean Math'; n8.location = (-60, -220)
n9 = _N.new('FunctionNodeCompare'); n9.name = 'Compare'; n9.location = (-240, -180)
n9.operation = 'LESS_EQUAL'
_L.new(n5.outputs[0], n9.inputs[0])
_L.new(n4.outputs[0], n0.inputs[0])
_L.new(n1.outputs[1], n9.inputs[1])
_L.new(n9.outputs[0], n8.inputs[0])
_L.new(n7.outputs[0], n8.inputs[1])
_L.new(n2.outputs[0], n3.inputs[0])
_L.new(n6.outputs[0], n3.inputs[1])
_L.new(n3.outputs[0], n4.inputs[0])
_L.new(n8.outputs[0], n3.inputs[2])
n0.is_active_output = True
ng_geometry_nodes = bpy.data.node_groups.new('Geometry Nodes', 'GeometryNodeTree')
_s = ng_geometry_nodes.interface.new_socket(name='Geometry', in_out='OUTPUT', socket_type='NodeSocketGeometry')
_s = ng_geometry_nodes.interface.new_socket(name='Geometry', in_out='INPUT', socket_type='NodeSocketGeometry')
ng_geometry_nodes.is_modifier = True
_N = ng_geometry_nodes.nodes; _L = ng_geometry_nodes.links
n0 = _N.new('NodeGroupOutput'); n0.name = 'Group Output'; n0.location = (200, 0)
n1 = _N.new('GeometryNodeCurveToMesh'); n1.name = 'Curve to Mesh'; n1.location = (-190, 355)
n2 = _N.new('GeometryNodeSetMaterial'); n2.name = 'Set Material'; n2.location = (15, 341)
n2.inputs[2].default_value = mat_anodized_gold_002
n3 = _N.new('GeometryNodeCurvePrimitiveCircle'); n3.name = 'Curve Circle'; n3.location = (-390, 197)
n3.inputs[0].default_value = 29
n3.inputs[2].default_value = (0.0, 0.6, 0.5)
n3.inputs[3].default_value = (0.1, 0.0, 0.2)
n3.inputs[4].default_value = 0.12
n4 = _N.new('GeometryNodeCurveSpiral'); n4.name = 'Spiral'; n4.location = (-398, 399)
n4.inputs[0].default_value = 160
n4.inputs[1].default_value = 14.0
n4.inputs[2].default_value = 14.5
n4.inputs[3].default_value = 14.5
n4.inputs[4].default_value = 13.4
n5 = _N.new('NodeGroupInput'); n5.name = 'Group Input'; n5.location = (-673, 22)
n6 = _N.new('GeometryNodeInputNamedAttribute'); n6.name = 'Named Attribute'; n6.location = (-215, 355)
n6.inputs[0].default_value = 'radius'
n7 = _N.new('GeometryNodeSwitch'); n7.name = 'Switch'; n7.location = (-215, 355)
n7.input_type = 'FLOAT'
n7.inputs[1].default_value = 1.0
_L.new(n4.outputs[0], n1.inputs[0])
_L.new(n3.outputs[0], n1.inputs[1])
_L.new(n1.outputs[0], n2.inputs[0])
_L.new(n2.outputs[0], n0.inputs[0])
_L.new(n6.outputs[1], n7.inputs[0])
_L.new(n6.outputs[0], n7.inputs[2])
_L.new(n7.outputs[0], n1.inputs[2])
n0.is_active_output = True
ng_me_contrast_gloss_002 = bpy.data.node_groups.new('ME_Contrast_Gloss.002', 'ShaderNodeTree')
_s = ng_me_contrast_gloss_002.interface.new_socket(name='Shader', in_out='OUTPUT', socket_type='NodeSocketShader')
_s = ng_me_contrast_gloss_002.interface.new_socket(name='MixFactor', in_out='INPUT', socket_type='NodeSocketFloat')
_s.default_value = 0.5
_s = ng_me_contrast_gloss_002.interface.new_socket(name='BaseColor', in_out='INPUT', socket_type='NodeSocketColor')
_s.default_value = (0.5, 0.5, 0.5, 1.0)
_N = ng_me_contrast_gloss_002.nodes; _L = ng_me_contrast_gloss_002.links
n0 = _N.new('ShaderNodeMath'); n0.name = 'Math'; n0.location = (-979, -137)
n0.width = 129
n0.inputs[0].default_value = 0.1
n0.inputs[2].default_value = 0.0
n1 = _N.new('ShaderNodeBsdfAnisotropic'); n1.name = 'Glossy BSDF'; n1.location = (-498, 0)
n1.width = 167
n1.distribution = 'BECKMANN'
n2 = _N.new('ShaderNodeMath'); n2.name = 'Math.001'; n2.location = (-1219, -112)
n2.width = 128
n2.operation = 'MULTIPLY'
n2.inputs[1].default_value = 0.2
n2.inputs[2].default_value = 0.0
n3 = _N.new('ShaderNodeBrightContrast'); n3.name = 'Bright/Contrast'; n3.location = (-979, 0)
n3.inputs[1].default_value = -0.2
n4 = _N.new('ShaderNodeBrightContrast'); n4.name = 'Bright/Contrast.001'; n4.location = (-979, -310)
n4.width = 141
n4.inputs[1].default_value = 0.5
n5 = _N.new('ShaderNodeFresnel'); n5.name = 'Fresnel'; n5.location = (-1469, 0)
n5.width = 150
n5.inputs[0].default_value = 2.0
n6 = _N.new('NodeGroupOutput'); n6.name = 'Group Output'; n6.location = (0, 0)
n7 = _N.new('ShaderNodeMix'); n7.name = 'Mix'; n7.location = (-738, -362)
n7.width = 100
n7.data_type = 'RGBA'
n8 = _N.new('ShaderNodeMix'); n8.name = 'Mix.001'; n8.location = (-738, 0)
n8.width = 100
n8.data_type = 'RGBA'
n9 = _N.new('ShaderNodeBsdfAnisotropic'); n9.name = 'Glossy BSDF.001'; n9.location = (-498, -167)
n9.width = 165
n9.distribution = 'BECKMANN'
n10 = _N.new('NodeGroupInput'); n10.name = 'Group Input'; n10.location = (-1219, 0)
n11 = _N.new('ShaderNodeMath'); n11.name = 'Math.002'; n11.location = (-738, -189)
n11.operation = 'POWER'
n11.inputs[2].default_value = 0.0
n12 = _N.new('ShaderNodeMath'); n12.name = 'Math.003'; n12.location = (-738, -550)
n12.operation = 'POWER'
n12.inputs[2].default_value = 0.0
n13 = _N.new('ShaderNodeMixShader'); n13.name = 'Mix Shader'; n13.location = (-231, 0)
n13.width = 131
_L.new(n1.outputs[0], n13.inputs[1])
_L.new(n3.outputs[0], n8.inputs[6])
_L.new(n13.outputs[0], n6.inputs[0])
_L.new(n10.outputs[0], n13.inputs[0])
_L.new(n8.outputs[2], n1.inputs[0])
_L.new(n7.outputs[2], n9.inputs[0])
_L.new(n4.outputs[0], n7.inputs[7])
_L.new(n3.outputs[0], n7.inputs[6])
_L.new(n2.outputs[0], n0.inputs[1])
_L.new(n5.outputs[0], n8.inputs[0])
_L.new(n5.outputs[0], n7.inputs[0])
_L.new(n5.outputs[0], n2.inputs[0])
_L.new(n9.outputs[0], n13.inputs[2])
_L.new(n10.outputs[1], n3.inputs[0])
_L.new(n10.outputs[1], n4.inputs[0])
_L.new(n10.outputs[1], n8.inputs[7])
_L.new(n0.outputs[0], n11.inputs[0])
_L.new(n11.outputs[0], n1.inputs[1])
_L.new(n0.outputs[0], n12.inputs[0])
_L.new(n12.outputs[0], n9.inputs[1])
n6.is_active_output = True
ng_me_spec_reflection_002 = bpy.data.node_groups.new('ME_Spec_Reflection.002', 'ShaderNodeTree')
_s = ng_me_spec_reflection_002.interface.new_socket(name='Shader', in_out='OUTPUT', socket_type='NodeSocketShader')
_s = ng_me_spec_reflection_002.interface.new_socket(name='Shader', in_out='INPUT', socket_type='NodeSocketShader')
_s = ng_me_spec_reflection_002.interface.new_socket(name='Fac', in_out='INPUT', socket_type='NodeSocketFloat')
_s.default_value = 0.02999
_s = ng_me_spec_reflection_002.interface.new_socket(name='ColorSpec', in_out='INPUT', socket_type='NodeSocketColor')
_s.default_value = (0.8, 0.8, 0.8, 1.0)
_s = ng_me_spec_reflection_002.interface.new_socket(name='RoughReflex', in_out='INPUT', socket_type='NodeSocketFloat')
_s.default_value = 0.00999
_N = ng_me_spec_reflection_002.nodes; _L = ng_me_spec_reflection_002.links
n0 = _N.new('ShaderNodeBsdfAnisotropic'); n0.name = 'Glossy BSDF'; n0.location = (-501, 0)
n0.width = 174
n0.distribution = 'BECKMANN'
n1 = _N.new('NodeGroupOutput'); n1.name = 'Group Output'; n1.location = (0, 0)
n1.width = 117
n2 = _N.new('NodeGroupInput'); n2.name = 'Group Input'; n2.location = (-981, 0)
n3 = _N.new('ShaderNodeMath'); n3.name = 'Math'; n3.location = (-741, 0)
n3.operation = 'POWER'
n3.inputs[2].default_value = 0.0
n4 = _N.new('ShaderNodeMixShader'); n4.name = 'Mix Shader'; n4.location = (-227, 0)
n4.width = 127
_L.new(n4.outputs[0], n1.inputs[0])
_L.new(n0.outputs[0], n4.inputs[2])
_L.new(n2.outputs[0], n4.inputs[1])
_L.new(n2.outputs[2], n0.inputs[0])
_L.new(n2.outputs[1], n4.inputs[0])
_L.new(n2.outputs[3], n3.inputs[0])
_L.new(n3.outputs[0], n0.inputs[1])
n1.is_active_output = True

# ---- material node trees
mat_high_gloss_plastic.use_nodes = True; mat_high_gloss_plastic.node_tree.nodes.clear()
_N = mat_high_gloss_plastic.node_tree.nodes; _L = mat_high_gloss_plastic.node_tree.links
n0 = _N.new('ShaderNodeGroup'); n0.name = 'Group.016'; n0.location = (-233, 196)
n0.width = 226
n0.node_tree = ng_plastic_iii_002
n0.inputs[0].default_value = (0.04037, 0.03843, 0.04321, 1.0)
n0.inputs[1].default_value = 0.0
n0.inputs[2].default_value = 0.0
n0.inputs[3].default_value = 0.0
n0.inputs[4].default_value = 1.0
n0.inputs[5].default_value = (0.8, 0.8, 0.8, 1.0)
n0.inputs[6].default_value = 1.45
n0.inputs[7].default_value = 0.1
n0.inputs[8].default_value = 0.5
n0.inputs[9].default_value = 0.0
n0.inputs[10].default_value = 1.0
n0.inputs[11].default_value = 0.006
n0.inputs[12].default_value = 0.002
n0.inputs[13].default_value = (0.0, 0.0, 0.0)
n1 = _N.new('ShaderNodeOutputMaterial'); n1.name = 'Material Output'; n1.location = (93, 196)
_L.new(n0.outputs[0], n1.inputs[0])
n1.is_active_output = True
mat_anodized_gold.use_nodes = True; mat_anodized_gold.node_tree.nodes.clear()
_N = mat_anodized_gold.node_tree.nodes; _L = mat_anodized_gold.node_tree.links
n0 = _N.new('ShaderNodeOutputMaterial'); n0.name = 'Material Output'; n0.location = (498, 175)
n0.width = 146
n1 = _N.new('ShaderNodeFresnel'); n1.name = 'Fresnel'; n1.location = (-644, 175)
n1.width = 135
n1.inputs[0].default_value = 1.45
n2 = _N.new('ShaderNodeLayerWeight'); n2.name = 'Layer Weight'; n2.location = (-409, 175)
n2.width = 150
n3 = _N.new('ShaderNodeGroup'); n3.name = 'Group'; n3.location = (-69, 175)
n3.width = 179
n3.node_tree = ng_me_contrast_gloss_003
n4 = _N.new('ShaderNodeGroup'); n4.name = 'Group.001'; n4.location = (210, 175)
n4.width = 188
n4.node_tree = ng_me_spec_reflection_003
n4.inputs[1].default_value = 0.02999
n4.inputs[2].default_value = (0.8, 0.8, 0.8, 1.0)
n4.inputs[3].default_value = 0.00999
n5 = _N.new('ShaderNodeValToRGB'); n5.name = 'ColorRamp'; n5.location = (-409, 36)
n5.color_ramp.interpolation = 'EASE'
while len(n5.color_ramp.elements) > 1: n5.color_ramp.elements.remove(n5.color_ramp.elements[-1])
n5.color_ramp.elements[0].position = 0.0; n5.color_ramp.elements[0].color = (0.5071, 0.3189, 0.1427, 1.0)
_e = n5.color_ramp.elements.new(0.7546); _e.color = (1.0, 0.2924, 0.0563, 1.0)
_e = n5.color_ramp.elements.new(1.0); _e.color = (0.06543, 0.02405, 0.02236, 1.0)
_L.new(n4.outputs[0], n0.inputs[0])
_L.new(n3.outputs[0], n4.inputs[0])
_L.new(n1.outputs[0], n2.inputs[0])
_L.new(n2.outputs[1], n3.inputs[0])
_L.new(n5.outputs[0], n3.inputs[1])
n0.is_active_output = True
mat_anodized_gold_001.use_nodes = True; mat_anodized_gold_001.node_tree.nodes.clear()
_N = mat_anodized_gold_001.node_tree.nodes; _L = mat_anodized_gold_001.node_tree.links
n0 = _N.new('ShaderNodeOutputMaterial'); n0.name = 'Material Output'; n0.location = (498, 175)
n0.width = 146
n1 = _N.new('ShaderNodeFresnel'); n1.name = 'Fresnel'; n1.location = (-644, 175)
n1.width = 135
n1.inputs[0].default_value = 1.45
n2 = _N.new('ShaderNodeLayerWeight'); n2.name = 'Layer Weight'; n2.location = (-409, 175)
n2.width = 150
n3 = _N.new('ShaderNodeGroup'); n3.name = 'Group'; n3.location = (-69, 175)
n3.width = 179
n3.node_tree = ng_me_contrast_gloss_001
n4 = _N.new('ShaderNodeGroup'); n4.name = 'Group.001'; n4.location = (210, 175)
n4.width = 188
n4.node_tree = ng_me_spec_reflection_001
n4.inputs[1].default_value = 0.02999
n4.inputs[2].default_value = (0.8, 0.8, 0.8, 1.0)
n4.inputs[3].default_value = 0.00999
n5 = _N.new('ShaderNodeValToRGB'); n5.name = 'ColorRamp'; n5.location = (-409, 36)
n5.color_ramp.interpolation = 'EASE'
while len(n5.color_ramp.elements) > 1: n5.color_ramp.elements.remove(n5.color_ramp.elements[-1])
n5.color_ramp.elements[0].position = 0.0; n5.color_ramp.elements[0].color = (0.5071, 0.3189, 0.1427, 1.0)
_e = n5.color_ramp.elements.new(0.7546); _e.color = (1.0, 0.2924, 0.0563, 1.0)
_e = n5.color_ramp.elements.new(1.0); _e.color = (0.06543, 0.02405, 0.02236, 1.0)
_L.new(n4.outputs[0], n0.inputs[0])
_L.new(n3.outputs[0], n4.inputs[0])
_L.new(n1.outputs[0], n2.inputs[0])
_L.new(n2.outputs[1], n3.inputs[0])
_L.new(n5.outputs[0], n3.inputs[1])
n0.is_active_output = True
mat_anodized_gold_002.use_nodes = True; mat_anodized_gold_002.node_tree.nodes.clear()
_N = mat_anodized_gold_002.node_tree.nodes; _L = mat_anodized_gold_002.node_tree.links
n0 = _N.new('ShaderNodeOutputMaterial'); n0.name = 'Material Output'; n0.location = (498, 175)
n0.width = 146
n1 = _N.new('ShaderNodeFresnel'); n1.name = 'Fresnel'; n1.location = (-644, 175)
n1.width = 135
n1.inputs[0].default_value = 1.45
n2 = _N.new('ShaderNodeLayerWeight'); n2.name = 'Layer Weight'; n2.location = (-409, 175)
n2.width = 150
n3 = _N.new('ShaderNodeGroup'); n3.name = 'Group'; n3.location = (-69, 175)
n3.width = 179
n3.node_tree = ng_me_contrast_gloss_002
n4 = _N.new('ShaderNodeGroup'); n4.name = 'Group.001'; n4.location = (210, 175)
n4.width = 188
n4.node_tree = ng_me_spec_reflection_002
n4.inputs[1].default_value = 0.02999
n4.inputs[2].default_value = (0.8, 0.8, 0.8, 1.0)
n4.inputs[3].default_value = 0.00999
n5 = _N.new('ShaderNodeValToRGB'); n5.name = 'ColorRamp'; n5.location = (-409, 36)
n5.color_ramp.interpolation = 'EASE'
while len(n5.color_ramp.elements) > 1: n5.color_ramp.elements.remove(n5.color_ramp.elements[-1])
n5.color_ramp.elements[0].position = 0.0; n5.color_ramp.elements[0].color = (0.5071, 0.3189, 0.1427, 1.0)
_e = n5.color_ramp.elements.new(0.7546); _e.color = (1.0, 0.2924, 0.0563, 1.0)
_e = n5.color_ramp.elements.new(1.0); _e.color = (0.06543, 0.02405, 0.02236, 1.0)
n6 = _N.new('ShaderNodeBsdfPrincipled'); n6.name = 'Vanadium'; n6.location = (-227, 317)
n6.subsurface_method = 'RANDOM_WALK_SKIN'
n6.inputs[0].default_value = (0.407, 0.451, 0.429, 1.0)
n6.inputs[3].default_value = 1.45
n6.inputs[11].default_value = 1.0
n6.inputs[13].default_value = 0.1
n6.inputs[27].default_value = (0.0, 0.0, 0.0, 1.0)
n6.inputs[28].default_value = 1.0
n7 = _N.new('ShaderNodeBsdfPrincipled'); n7.name = 'Gold'; n7.location = (-227, 317)
n7.subsurface_method = 'RANDOM_WALK_SKIN'
n7.inputs[0].default_value = (0.973, 0.539, 0.109, 1.0)
n7.inputs[3].default_value = 1.45
n7.inputs[11].default_value = 1.0
n7.inputs[13].default_value = 0.1
n7.inputs[27].default_value = (0.0, 0.0, 0.0, 1.0)
n7.inputs[28].default_value = 1.0
n8 = _N.new('ShaderNodeBsdfPrincipled'); n8.name = 'Brass'; n8.location = (-227, 317)
n8.subsurface_method = 'RANDOM_WALK_SKIN'
n8.inputs[0].default_value = (0.956, 0.791, 0.305, 1.0)
n8.inputs[3].default_value = 1.45
n8.inputs[11].default_value = 1.0
n8.inputs[13].default_value = 0.1
n8.inputs[27].default_value = (0.0, 0.0, 0.0, 1.0)
n8.inputs[28].default_value = 1.0
_L.new(n4.outputs[0], n0.inputs[0])
_L.new(n3.outputs[0], n4.inputs[0])
_L.new(n1.outputs[0], n2.inputs[0])
_L.new(n2.outputs[1], n3.inputs[0])
_L.new(n5.outputs[0], n3.inputs[1])
n0.is_active_output = True

# ---- world
world_procedural_hdr_sky = bpy.data.worlds.new('Procedural-HDR_Sky'); scene.world = world_procedural_hdr_sky
world_procedural_hdr_sky.use_nodes = True; world_procedural_hdr_sky.node_tree.nodes.clear()
_N = world_procedural_hdr_sky.node_tree.nodes; _L = world_procedural_hdr_sky.node_tree.links
n0 = _N.new('ShaderNodeOutputWorld'); n0.name = 'World Output'; n0.location = (600, 0)
n1 = _N.new('ShaderNodeGroup'); n1.name = 'phdr_SKY'; n1.location = (200, 0)
n1.label = 'phdr_SKY'
n1.node_tree = ng_phdr_sky
_L.new(n1.outputs[0], n0.inputs[0])
n0.is_active_output = True
world_procedural_hdr_sky.color = (0.05088, 0.05088, 0.05088)
world_procedural_hdr_sky.use_sun_shadow = False
world_procedural_hdr_sky.sun_shadow_jitter_overblur = 0.0

# ---- cameras
cam_camera = bpy.data.cameras.new('Camera')
cam_camera.clip_end = 100.0
cam_camera.ortho_scale = 7.314

# ---- lights
light_point = bpy.data.lights.new('Point', 'SUN')
light_point.transmission_factor = 0.0
light_point.use_custom_distance = True
light_point.cutoff_distance = 59.27
light_point.angle = 0.0733
light_point.energy = 6.03
light_point.shadow_soft_size = 5.43
light_sun = bpy.data.lights.new('Sun', 'SUN')
light_sun.color = (0.0, 0.0, 0.0)
light_sun.transmission_factor = 0.0
light_sun.angle = 0.0
light_sun.energy = 0.0
light_sun.shadow_soft_size = 0.125

# ---- meshes
me_cube_001 = bpy.data.meshes.new('Cube.001')
me_cube_001.from_pydata([(-0.05, -0.05, -0.05), (-0.05, -0.05, 0.05), (-0.05, 0.05, -0.05), (-0.05, 0.05, 0.05), (0.05, -0.05, -0.05), (0.05, -0.05, 0.05), (0.05, 0.05, -0.05), (0.05, 0.05, 0.05)], [], [(0, 1, 3, 2), (2, 3, 7, 6), (6, 7, 5, 4), (4, 5, 1, 0), (2, 6, 4, 0), (7, 3, 1, 5)])
_uv = me_cube_001.uv_layers.new(name='UVMap')
_uv.uv.foreach_set('vector', [0.375, 0.0, 0.625, 0.0, 0.625, 0.25, 0.375, 0.25, 0.375, 0.25, 0.625, 0.25, 0.625, 0.5, 0.375, 0.5, 0.375, 0.5, 0.625, 0.5, 0.625, 0.75, 0.375, 0.75, 0.375, 0.75, 0.625, 0.75, 0.625, 1.0, 0.375, 1.0, 0.125, 0.5, 0.375, 0.5, 0.375, 0.75, 0.125, 0.75, 0.625, 0.5, 0.875, 0.5, 0.875, 0.75, 0.625, 0.75])
me_cube_001.update()
me_material_preview_mesh = bpy.data.meshes.new('Material_Preview_Mesh')
me_material_preview_mesh.from_pydata([], [], [])
me_material_preview_mesh.update()
me_cube_003 = bpy.data.meshes.new('Cube.003')
me_cube_003.from_pydata([(0.0, 0.0, 0.0), (0.0, 0.0, 1.0)], [(0, 1)], [])
_uv = me_cube_003.uv_layers.new(name='UVMap')
_uv.uv.foreach_set('vector', [])
me_cube_003.materials.append(mat_anodized_gold_001)
me_cube_003.use_remesh_preserve_volume = False
me_cube_003.use_remesh_preserve_attributes = False
me_cube_003.use_mirror_vertex_groups = False
me_cube_003.update()
me_cube_002 = bpy.data.meshes.new('Cube.002')
me_cube_002.from_pydata([(-1.0, -1.0, -1.0), (-1.0, -1.0, 1.0), (-1.0, 1.0, -1.0), (-1.0, 1.0, 1.0), (1.0, -1.0, -1.0), (1.0, -1.0, 1.0), (1.0, 1.0, -1.0), (1.0, 1.0, 1.0)], [], [(0, 1, 3, 2), (2, 3, 7, 6), (6, 7, 5, 4), (4, 5, 1, 0), (2, 6, 4, 0), (7, 3, 1, 5)])
_uv = me_cube_002.uv_layers.new(name='UVMap')
_uv.uv.foreach_set('vector', [0.375, 0.0, 0.625, 0.0, 0.625, 0.25, 0.375, 0.25, 0.375, 0.25, 0.625, 0.25, 0.625, 0.5, 0.375, 0.5, 0.375, 0.5, 0.625, 0.5, 0.625, 0.75, 0.375, 0.75, 0.375, 0.75, 0.625, 0.75, 0.625, 1.0, 0.375, 1.0, 0.125, 0.5, 0.375, 0.5, 0.375, 0.75, 0.125, 0.75, 0.625, 0.5, 0.875, 0.5, 0.875, 0.75, 0.625, 0.75])
me_cube_002.update()

# ---- curves / text
cu_plane = bpy.data.curves.new('Plane', 'CURVE')
cu_plane.dimensions = '3D'
_sp = cu_plane.splines.new('POLY'); _sp.points.add(1)
_sp.points.foreach_set('co', [0.0, 0.0, 0.5551, 0.0, 0.0, 0.0, 0.0, 0.0])
_sp.order_u = 2
_sp.order_v = 0
_sp.resolution_u = 28
_sp.resolution_v = 0
_sp.use_endpoint_u = True
_sp.use_smooth = False
cu_plane.materials.append(mat_high_gloss_plastic)
cu_plane.bevel_mode = 'OBJECT'
cu_plane.resolution_u = 28
cu_plane.fill_mode = 'FULL'
cu_plane_001 = bpy.data.curves.new('Plane.001', 'CURVE')
cu_plane_001.dimensions = '3D'
_sp = cu_plane_001.splines.new('POLY'); _sp.points.add(1)
_sp.points.foreach_set('co', [0.0, 0.0, 0.5551, 0.0, 0.0, 0.0, 0.0, 0.0])
_sp.order_u = 2
_sp.order_v = 0
_sp.resolution_u = 28
_sp.resolution_v = 0
_sp.use_endpoint_u = True
_sp.use_smooth = False
cu_plane_001.materials.append(mat_high_gloss_plastic)
cu_plane_001.bevel_mode = 'OBJECT'
cu_plane_001.resolution_u = 28
cu_plane_001.fill_mode = 'FULL'
cu_plane_002 = bpy.data.curves.new('Plane.002', 'CURVE')
cu_plane_002.dimensions = '3D'
_sp = cu_plane_002.splines.new('POLY'); _sp.points.add(1)
_sp.points.foreach_set('co', [0.0, 0.0, 0.5551, 0.0, 0.0, 0.0, 0.0, 0.0])
_sp.order_u = 2
_sp.order_v = 0
_sp.resolution_u = 28
_sp.resolution_v = 0
_sp.use_endpoint_u = True
_sp.use_smooth = False
cu_plane_002.materials.append(mat_high_gloss_plastic)
cu_plane_002.bevel_mode = 'OBJECT'
cu_plane_002.resolution_u = 28
cu_plane_002.fill_mode = 'FULL'
cu_plane_003 = bpy.data.curves.new('Plane.003', 'CURVE')
cu_plane_003.dimensions = '3D'
_sp = cu_plane_003.splines.new('POLY'); _sp.points.add(1)
_sp.points.foreach_set('co', [0.0, 0.0, 0.5551, 0.0, 0.0, 0.0, 0.0, 0.0])
_sp.order_u = 2
_sp.order_v = 0
_sp.resolution_u = 28
_sp.resolution_v = 0
_sp.use_endpoint_u = True
_sp.use_smooth = False
cu_plane_003.materials.append(mat_high_gloss_plastic)
cu_plane_003.bevel_mode = 'OBJECT'
cu_plane_003.resolution_u = 28
cu_plane_003.fill_mode = 'FULL'
cu_plane_004 = bpy.data.curves.new('Plane.004', 'CURVE')
cu_plane_004.dimensions = '3D'
_sp = cu_plane_004.splines.new('POLY'); _sp.points.add(1)
_sp.points.foreach_set('co', [0.0, 0.0, 0.5551, 0.0, 0.0, 0.0, 0.0, 0.0])
_sp.order_u = 2
_sp.order_v = 0
_sp.resolution_u = 28
_sp.resolution_v = 0
_sp.use_endpoint_u = True
_sp.use_smooth = False
cu_plane_004.materials.append(mat_high_gloss_plastic)
cu_plane_004.bevel_mode = 'OBJECT'
cu_plane_004.resolution_u = 28
cu_plane_004.fill_mode = 'FULL'
cu_helix = bpy.data.curves.new('Helix', 'CURVE')
cu_helix.dimensions = '3D'
_sp = cu_helix.splines.new('POLY'); _sp.points.add(234)
_sp.points.foreach_set('co', [-1.3, 2.7, 0.03, 0.0, -0.1, 2.7, 0.03, 0.0, 0.0, 2.51, 0.0, 0.0, 0.4791, 2.464, 0.00441, 0.0, 0.9406, 2.327, 0.008821, 0.0, 1.368, 2.105, 0.01323, 0.0, 1.744, 1.805, 0.01764, 0.0, 2.057, 1.439, 0.02205, 0.0, 2.293, 1.02, 0.02646, 0.0, 2.446, 0.5633, 0.03087, 0.0, 2.509, 0.08607, 0.03528, 0.0, 2.479, -0.3944, 0.03969, 0.0, 2.358, -0.8603, 0.0441, 0.0, 2.15, -1.295, 0.04852, 0.0, 1.864, -1.681, 0.05293, 0.0, 1.509, -2.006, 0.05734, 0.0, 1.098, -2.257, 0.06175, 0.0, 0.6469, -2.425, 0.06616, 0.0, 0.172, -2.504, 0.07057, 0.0, -0.3091, -2.491, 0.07498, 0.0, -0.7789, -2.386, 0.07939, 0.0, -1.22, -2.194, 0.0838, 0.0, -1.616, -1.92, 0.08821, 0.0, -1.953, -1.576, 0.09262, 0.0, -2.218, -1.175, 0.09703, 0.0, -2.402, -0.7296, 0.1014, 0.0, -2.497, -0.2578, 0.1059, 0.0, -2.5, 0.2235, 0.1103, 0.0, -2.411, 0.6966, 0.1147, 0.0, -2.234, 1.144, 0.1191, 0.0, -1.975, 1.55, 0.1235, 0.0, -1.643, 1.898, 0.1279, 0.0, -1.25, 2.177, 0.1323, 0.0, -0.8116, 2.375, 0.1367, 0.0, -0.3433, 2.486, 0.1411, 0.0, 0.1377, 2.506, 0.1455, 0.0, 0.6135, 2.434, 0.15, 0.0, 1.067, 2.272, 0.1544, 0.0, 1.481, 2.027, 0.1588, 0.0, 1.841, 1.707, 0.1632, 0.0, 2.132, 1.324, 0.1676, 0.0, 2.346, 0.8925, 0.172, 0.0, 2.473, 0.4283, 0.1764, 0.0, 2.509, -0.05165, 0.1808, 0.0, 2.453, -0.5297, 0.1852, 0.0, 2.307, -0.9883, 0.1897, 0.0, 2.076, -1.411, 0.1941, 0.0, 1.769, -1.781, 0.1985, 0.0, 1.396, -2.086, 0.2029, 0.0, 0.9725, -2.314, 0.2073, 0.0, 0.5129, -2.457, 0.2117, 0.0, 0.03443, -2.51, 0.2161, 0.0, -0.4453, -2.47, 0.2205, 0.0, -0.9086, -2.34, 0.2249, 0.0, -1.339, -2.123, 0.2293, 0.0, -1.719, -1.829, 0.2338, 0.0, -2.037, -1.467, 0.2382, 0.0, -2.279, -1.051, 0.2426, 0.0, -2.438, -0.5968, 0.247, 0.0, -2.507, -0.1205, 0.2514, 0.0, -2.484, 0.3603, 0.2558, 0.0, -2.37, 0.8278, 0.2602, 0.0, -2.168, 1.265, 0.2646, 0.0, -1.887, 1.655, 0.269, 0.0, -1.536, 1.985, 0.2734, 0.0, -1.129, 2.242, 0.2779, 0.0, -0.6801, 2.416, 0.2823, 0.0, -0.2064, 2.502, 0.2867, 0.0, 0.2749, 2.495, 0.2911, 0.0, 0.7461, 2.397, 0.2955, 0.0, 1.19, 2.21, 0.2999, 0.0, 1.59, 1.942, 0.3043, 0.0, 1.931, 1.603, 0.3087, 0.0, 2.202, 1.205, 0.3131, 0.0, 2.391, 0.7625, 0.3176, 0.0, 2.493, 0.292, 0.322, 0.0, 2.503, -0.1892, 0.3264, 0.0, 2.421, -0.6635, 0.3308, 0.0, 2.25, -1.113, 0.3352, 0.0, 1.996, -1.522, 0.3396, 0.0, 1.668, -1.875, 0.344, 0.0, 1.28, -2.159, 0.3484, 0.0, 0.8441, -2.364, 0.3528, 0.0, 0.3773, -2.481, 0.3572, 0.0, -0.1033, -2.508, 0.3617, 0.0, -0.5801, -2.442, 0.3661, 0.0, -1.036, -2.286, 0.3705, 0.0, -1.453, -2.047, 0.3749, 0.0, -1.817, -1.732, 0.3793, 0.0, -2.114, -1.353, 0.3837, 0.0, -2.333, -0.9246, 0.3881, 0.0, -2.467, -0.4622, 0.3925, 0.0, -2.51, 0.01722, 0.3969, 0.0, -2.461, 0.496, 0.4014, 0.0, -2.321, 0.9566, 0.4058, 0.0, -2.095, 1.382, 0.4102, 0.0, -1.793, 1.756, 0.4146, 0.0, -1.425, 2.066, 0.419, 0.0, -1.004, 2.3, 0.4234, 0.0, -0.5465, 2.45, 0.4278, 0.0, -0.06886, 2.509, 0.4322, 0.0, 0.4113, 2.476, 0.4366, 0.0, 0.8764, 2.352, 0.441, 0.0, 1.309, 2.141, 0.4455, 0.0, 1.694, 1.852, 0.4499, 0.0, 2.016, 1.495, 0.4543, 0.0, 2.265, 1.082, 0.4587, 0.0, 2.43, 0.6302, 0.4631, 0.0, 2.505, 0.1549, 0.4675, 0.0, 2.489, -0.3262, 0.4719, 0.0, 2.381, -0.7953, 0.4763, 0.0, 2.185, -1.235, 0.4807, 0.0, 1.909, -1.629, 0.4852, 0.0, 1.563, -1.964, 0.4896, 0.0, 1.159, -2.226, 0.494, 0.0, 0.7132, -2.407, 0.4984, 0.0, 0.2407, -2.498, 0.5028, 0.0, -0.2407, -2.498, 0.5072, 0.0, -0.7132, -2.407, 0.5116, 0.0, -1.159, -2.226, 0.516, 0.0, -1.563, -1.964, 0.5204, 0.0, -1.909, -1.629, 0.5248, 0.0, -2.185, -1.235, 0.5293, 0.0, -2.381, -0.7953, 0.5337, 0.0, -2.489, -0.3262, 0.5381, 0.0, -2.505, 0.1549, 0.5425, 0.0, -2.43, 0.6302, 0.5469, 0.0, -2.265, 1.082, 0.5513, 0.0, -2.016, 1.495, 0.5557, 0.0, -1.694, 1.852, 0.5601, 0.0, -1.309, 2.141, 0.5645, 0.0, -0.8764, 2.352, 0.569, 0.0, -0.4113, 2.476, 0.5734, 0.0, 0.06886, 2.509, 0.5778, 0.0, 0.5465, 2.45, 0.5822, 0.0, 1.004, 2.3, 0.5866, 0.0, 1.425, 2.066, 0.591, 0.0, 1.793, 1.756, 0.5954, 0.0, 2.095, 1.382, 0.5998, 0.0, 2.321, 0.9566, 0.6042, 0.0, 2.461, 0.496, 0.6086, 0.0, 2.51, 0.01722, 0.6131, 0.0, 2.467, -0.4622, 0.6175, 0.0, 2.333, -0.9246, 0.6219, 0.0, 2.114, -1.353, 0.6263, 0.0, 1.817, -1.732, 0.6307, 0.0, 1.453, -2.047, 0.6351, 0.0, 1.036, -2.286, 0.6395, 0.0, 0.5801, -2.442, 0.6439, 0.0, 0.1033, -2.508, 0.6483, 0.0, -0.3773, -2.481, 0.6528, 0.0, -0.8441, -2.364, 0.6572, 0.0, -1.28, -2.159, 0.6616, 0.0, -1.668, -1.875, 0.666, 0.0, -1.996, -1.522, 0.6704, 0.0, -2.25, -1.113, 0.6748, 0.0, -2.421, -0.6635, 0.6792, 0.0, -2.503, -0.1892, 0.6836, 0.0, -2.493, 0.292, 0.688, 0.0, -2.391, 0.7625, 0.6924, 0.0, -2.202, 1.205, 0.6969, 0.0, -1.931, 1.603, 0.7013, 0.0, -1.59, 1.942, 0.7057, 0.0, -1.19, 2.21, 0.7101, 0.0, -0.7461, 2.397, 0.7145, 0.0, -0.2749, 2.495, 0.7189, 0.0, 0.2064, 2.502, 0.7233, 0.0, 0.6801, 2.416, 0.7277, 0.0, 1.129, 2.242, 0.7321, 0.0, 1.536, 1.985, 0.7366, 0.0, 1.887, 1.655, 0.741, 0.0, 2.168, 1.265, 0.7454, 0.0, 2.37, 0.8278, 0.7498, 0.0, 2.484, 0.3603, 0.7542, 0.0, 2.507, -0.1205, 0.7586, 0.0, 2.438, -0.5968, 0.763, 0.0, 2.279, -1.051, 0.7674, 0.0, 2.037, -1.467, 0.7718, 0.0, 1.719, -1.829, 0.7762, 0.0, 1.339, -2.123, 0.7807, 0.0, 0.9086, -2.34, 0.7851, 0.0, 0.4453, -2.47, 0.7895, 0.0, -0.03443, -2.51, 0.7939, 0.0, -0.5129, -2.457, 0.7983, 0.0, -0.9725, -2.314, 0.8027, 0.0, -1.396, -2.086, 0.8071, 0.0, -1.769, -1.781, 0.8115, 0.0, -2.076, -1.411, 0.8159, 0.0, -2.307, -0.9883, 0.8203, 0.0, -2.453, -0.5297, 0.8248, 0.0, -2.509, -0.05165, 0.8292, 0.0, -2.473, 0.4283, 0.8336, 0.0, -2.346, 0.8925, 0.838, 0.0, -2.132, 1.324, 0.8424, 0.0, -1.841, 1.707, 0.8468, 0.0, -1.481, 2.027, 0.8512, 0.0, -1.067, 2.272, 0.8556, 0.0, -0.6135, 2.434, 0.86, 0.0, -0.1377, 2.506, 0.8645, 0.0, 0.3433, 2.486, 0.8689, 0.0, 0.8116, 2.375, 0.8733, 0.0, 1.25, 2.177, 0.8777, 0.0, 1.643, 1.898, 0.8821, 0.0, 1.975, 1.55, 0.8865, 0.0, 2.234, 1.144, 0.8909, 0.0, 2.411, 0.6966, 0.8953, 0.0, 2.5, 0.2235, 0.8997, 0.0, 2.497, -0.2578, 0.9041, 0.0, 2.402, -0.7296, 0.9086, 0.0, 2.218, -1.175, 0.913, 0.0, 1.953, -1.576, 0.9174, 0.0, 1.616, -1.92, 0.9218, 0.0, 1.22, -2.194, 0.9262, 0.0, 0.7789, -2.386, 0.9306, 0.0, 0.3091, -2.491, 0.935, 0.0, -0.172, -2.504, 0.9394, 0.0, -0.6469, -2.425, 0.9438, 0.0, -1.098, -2.257, 0.9483, 0.0, -1.509, -2.006, 0.9527, 0.0, -1.864, -1.681, 0.9571, 0.0, -2.15, -1.295, 0.9615, 0.0, -2.358, -0.8603, 0.9659, 0.0, -2.479, -0.3944, 0.9703, 0.0, -2.509, 0.08607, 0.9747, 0.0, -2.446, 0.5633, 0.9791, 0.0, -2.293, 1.02, 0.9835, 0.0, -2.057, 1.439, 0.9879, 0.0, -1.744, 1.805, 0.9924, 0.0, -1.368, 2.105, 0.9968, 0.0, -0.9406, 2.327, 1.001, 0.0, -0.4791, 2.464, 1.006, 0.0, -4.303e-15, 2.51, 1.01, 0.0, 0.0, 2.8, -0.01, 0.0, -0.6, 2.8, -0.01, 0.0, -1.3, 2.8, -0.01, 0.0])
_sp.order_u = 2
_sp.use_endpoint_u = True
cu_helix.materials.append(mat_anodized_gold)
cu_helix.use_path = True
cu_helix.bevel_mode = 'OBJECT'
cu_helix.fill_mode = 'FULL'
cu_beziercircle = bpy.data.curves.new('BezierCircle', 'CURVE')
cu_beziercircle.dimensions = '3D'
_sp = cu_beziercircle.splines.new('BEZIER'); _sp.bezier_points.add(3)
_sp.bezier_points.foreach_set('co', [-0.0001, 0.0, 0.0, 0.0, 0.0001, 0.0, 0.0001, 0.0, 0.0, 0.0, -0.0001, 0.0])
_sp.bezier_points.foreach_set('handle_left', [-0.0001, -5.521e-05, 0.0, -5.521e-05, 0.0001, 0.0, 0.0001, 5.521e-05, 0.0, 5.521e-05, -0.0001, 0.0])
_sp.bezier_points.foreach_set('handle_right', [-0.0001, 5.521e-05, 0.0, 5.521e-05, 0.0001, 0.0, 0.0001, -5.521e-05, 0.0, -5.521e-05, -0.0001, 0.0])
for _p, _l, _r in zip(_sp.bezier_points, ['AUTO', 'AUTO', 'AUTO', 'AUTO'], ['AUTO', 'AUTO', 'AUTO', 'AUTO']): _p.handle_left_type = _l; _p.handle_right_type = _r
_sp.order_u = 0
_sp.order_v = 0
_sp.use_cyclic_u = True
cu_beziercircle.use_path = True
cu_beziercircle.fill_mode = 'FULL'
cu_beziercircle_002 = bpy.data.curves.new('BezierCircle.002', 'CURVE')
cu_beziercircle_002.dimensions = '2D'
_sp = cu_beziercircle_002.splines.new('BEZIER'); _sp.bezier_points.add(3)
_sp.bezier_points.foreach_set('co', [-1.0, 0.0, 0.0, 0.0, 1.0, 0.0, 1.0, 0.0, 0.0, 0.0, -1.0, 0.0])
_sp.bezier_points.foreach_set('handle_left', [-1.0, -0.5521, 0.0, -0.5521, 1.0, 0.0, 1.0, 0.5521, 0.0, 0.5521, -1.0, 0.0])
_sp.bezier_points.foreach_set('handle_right', [-1.0, 0.5521, 0.0, 0.5521, 1.0, 0.0, 1.0, -0.5521, 0.0, -0.5521, -1.0, 0.0])
for _p, _l, _r in zip(_sp.bezier_points, ['AUTO', 'AUTO', 'AUTO', 'AUTO'], ['AUTO', 'AUTO', 'AUTO', 'AUTO']): _p.handle_left_type = _l; _p.handle_right_type = _r
_sp.order_u = 0
_sp.order_v = 0
_sp.use_cyclic_u = True
cu_beziercircle_002.use_path = True
cu_beziercircle_003 = bpy.data.curves.new('BezierCircle.003', 'CURVE')
cu_beziercircle_003.dimensions = '2D'
_sp = cu_beziercircle_003.splines.new('BEZIER'); _sp.bezier_points.add(3)
_sp.bezier_points.foreach_set('co', [-1.0, 0.0, 0.0, 0.0, 1.0, 0.0, 1.0, 0.0, 0.0, 0.0, -1.0, 0.0])
_sp.bezier_points.foreach_set('handle_left', [-1.0, -0.5521, 0.0, -0.5521, 1.0, 0.0, 1.0, 0.5521, 0.0, 0.5521, -1.0, 0.0])
_sp.bezier_points.foreach_set('handle_right', [-1.0, 0.5521, 0.0, 0.5521, 1.0, 0.0, 1.0, -0.5521, 0.0, -0.5521, -1.0, 0.0])
for _p, _l, _r in zip(_sp.bezier_points, ['AUTO', 'AUTO', 'AUTO', 'AUTO'], ['AUTO', 'AUTO', 'AUTO', 'AUTO']): _p.handle_left_type = _l; _p.handle_right_type = _r
_sp.order_u = 0
_sp.order_v = 0
_sp.use_cyclic_u = True
cu_beziercircle_003.use_path = True
cu_beziercircle_004 = bpy.data.curves.new('BezierCircle.004', 'CURVE')
cu_beziercircle_004.dimensions = '2D'
_sp = cu_beziercircle_004.splines.new('BEZIER'); _sp.bezier_points.add(3)
_sp.bezier_points.foreach_set('co', [-1.0, 0.0, 0.0, 0.0, 1.0, 0.0, 1.0, 0.0, 0.0, 0.0, -1.0, 0.0])
_sp.bezier_points.foreach_set('handle_left', [-1.0, -0.5521, 0.0, -0.5521, 1.0, 0.0, 1.0, 0.5521, 0.0, 0.5521, -1.0, 0.0])
_sp.bezier_points.foreach_set('handle_right', [-1.0, 0.5521, 0.0, 0.5521, 1.0, 0.0, 1.0, -0.5521, 0.0, -0.5521, -1.0, 0.0])
for _p, _l, _r in zip(_sp.bezier_points, ['AUTO', 'AUTO', 'AUTO', 'AUTO'], ['AUTO', 'AUTO', 'AUTO', 'AUTO']): _p.handle_left_type = _l; _p.handle_right_type = _r
_sp.order_u = 0
_sp.order_v = 0
_sp.use_cyclic_u = True
cu_beziercircle_004.use_path = True
cu_beziercircle_005 = bpy.data.curves.new('BezierCircle.005', 'CURVE')
cu_beziercircle_005.dimensions = '2D'
_sp = cu_beziercircle_005.splines.new('BEZIER'); _sp.bezier_points.add(3)
_sp.bezier_points.foreach_set('co', [-1.0, 0.0, 0.0, 0.0, 1.0, 0.0, 1.0, 0.0, 0.0, 0.0, -1.0, 0.0])
_sp.bezier_points.foreach_set('handle_left', [-1.0, -0.5521, 0.0, -0.5521, 1.0, 0.0, 1.0, 0.5521, 0.0, 0.5521, -1.0, 0.0])
_sp.bezier_points.foreach_set('handle_right', [-1.0, 0.5521, 0.0, 0.5521, 1.0, 0.0, 1.0, -0.5521, 0.0, -0.5521, -1.0, 0.0])
for _p, _l, _r in zip(_sp.bezier_points, ['AUTO', 'AUTO', 'AUTO', 'AUTO'], ['AUTO', 'AUTO', 'AUTO', 'AUTO']): _p.handle_left_type = _l; _p.handle_right_type = _r
_sp.order_u = 0
_sp.order_v = 0
_sp.use_cyclic_u = True
cu_beziercircle_005.use_path = True
cu_beziercircle_006 = bpy.data.curves.new('BezierCircle.006', 'CURVE')
cu_beziercircle_006.dimensions = '2D'
_sp = cu_beziercircle_006.splines.new('BEZIER'); _sp.bezier_points.add(3)
_sp.bezier_points.foreach_set('co', [-1.0, 0.0, 0.0, 0.0, 1.0, 0.0, 1.0, 0.0, 0.0, 0.0, -1.0, 0.0])
_sp.bezier_points.foreach_set('handle_left', [-1.0, -0.5521, 0.0, -0.5521, 1.0, 0.0, 1.0, 0.5521, 0.0, 0.5521, -1.0, 0.0])
_sp.bezier_points.foreach_set('handle_right', [-1.0, 0.5521, 0.0, 0.5521, 1.0, 0.0, 1.0, -0.5521, 0.0, -0.5521, -1.0, 0.0])
for _p, _l, _r in zip(_sp.bezier_points, ['AUTO', 'AUTO', 'AUTO', 'AUTO'], ['AUTO', 'AUTO', 'AUTO', 'AUTO']): _p.handle_left_type = _l; _p.handle_right_type = _r
_sp.order_u = 0
_sp.order_v = 0
_sp.use_cyclic_u = True
cu_beziercircle_006.use_path = True

# ---- objects
ob_camera = bpy.data.objects.new('Camera', cam_camera)
ob_point = bpy.data.objects.new('Point', light_point)
ob_plane = bpy.data.objects.new('Plane', cu_plane)
ob_base = bpy.data.objects.new('base', me_cube_001)
ob_plane_001 = bpy.data.objects.new('Plane.001', cu_plane_001)
ob_plane_002 = bpy.data.objects.new('Plane.002', cu_plane_002)
ob_plane_003 = bpy.data.objects.new('Plane.003', cu_plane_003)
ob_plane_004 = bpy.data.objects.new('Plane.004', cu_plane_004)
ob_eevee_hdrsky_sun = bpy.data.objects.new('Eevee_HDRSky_sun', light_sun)
ob_material_preview_dummy = bpy.data.objects.new('Material_Preview_Dummy', me_material_preview_mesh)
ob_helix = bpy.data.objects.new('Helix', cu_helix)
ob_beziercircle_005 = bpy.data.objects.new('BezierCircle.005', cu_beziercircle)
ob_spiral_003 = bpy.data.objects.new('spiral.003', me_cube_003)
ob_coil2 = bpy.data.objects.new('Coil2', me_cube_002)
ob_beziercircle = bpy.data.objects.new('BezierCircle', cu_beziercircle_002)
ob_beziercircle_001 = bpy.data.objects.new('BezierCircle.001', cu_beziercircle_003)
ob_beziercircle_002 = bpy.data.objects.new('BezierCircle.002', cu_beziercircle_004)
ob_beziercircle_003 = bpy.data.objects.new('BezierCircle.003', cu_beziercircle_005)
ob_beziercircle_004 = bpy.data.objects.new('BezierCircle.004', cu_beziercircle_006)

# ---- transforms, parenting, visibility, modifiers, constraints
ob_camera.location = (0.5385, 11.29, 1.299)
ob_camera.rotation_euler = (1.541, 6.528e-08, 3.053)
ob_camera.lock_rotations_4d = False
ob_camera.empty_display_type = 'ARROWS'
ob_camera.color = (0.0, 0.0, 0.0, 0.0)
ob_camera.display_type = 'WIRE'
ob_camera.lineart.crease_threshold = 0.0
ob_point.location = (26.75, 44.19, 61.08)
ob_point.rotation_euler = (-1.284, 0.07326, -0.2553)
ob_plane.location = (0.0, 0.0, 0.0)
ob_plane.scale = (7.757, 7.757, 27.03)
_m = ob_plane.modifiers.new('Subdivision', 'SUBSURF')
_m.levels = 2
_m = ob_plane.modifiers.new('Solidify', 'SOLIDIFY')
_m.show_render = False
_m.thickness = 0.03
ob_base.location = (-0.3301, 0.0, 0.0)
ob_base.scale = (250.1, 250.1, 12.0)
_m = ob_base.modifiers.new('Bevel', 'BEVEL')
_m.width = 0.002
_m.width_pct = 0.002
_m.segments = 9
ob_plane_001.location = (8.673, 9.003, 0.0)
ob_plane_001.scale = (7.757, 7.757, 27.03)
_m = ob_plane_001.modifiers.new('Subdivision', 'SUBSURF')
_m.levels = 2
_m = ob_plane_001.modifiers.new('Solidify', 'SOLIDIFY')
_m.show_render = False
_m.thickness = 0.03
ob_plane_002.location = (8.673, -9.003, 0.0)
ob_plane_002.scale = (7.757, 7.757, 27.03)
_m = ob_plane_002.modifiers.new('Subdivision', 'SUBSURF')
_m.levels = 2
_m = ob_plane_002.modifiers.new('Solidify', 'SOLIDIFY')
_m.show_render = False
_m.thickness = 0.03
ob_plane_003.location = (-8.333, -9.003, 0.0)
ob_plane_003.scale = (7.757, 7.757, 27.03)
_m = ob_plane_003.modifiers.new('Subdivision', 'SUBSURF')
_m.levels = 2
_m = ob_plane_003.modifiers.new('Solidify', 'SOLIDIFY')
_m.show_render = False
_m.thickness = 0.03
ob_plane_004.location = (-8.333, 9.003, 0.0)
ob_plane_004.scale = (7.757, 7.757, 27.03)
_m = ob_plane_004.modifiers.new('Subdivision', 'SUBSURF')
_m.levels = 2
_m = ob_plane_004.modifiers.new('Solidify', 'SOLIDIFY')
_m.show_render = False
_m.thickness = 0.03
ob_eevee_hdrsky_sun.location = (0.0, 0.0, 0.0)
ob_eevee_hdrsky_sun.rotation_euler = (0.0, 1.571, 1.571)
ob_material_preview_dummy.location = (0.0, 0.0, 0.0)
ob_material_preview_dummy.hide_select = True
ob_material_preview_dummy.hide_render = True
ob_helix.location = (0.0, 0.0, 0.63)
_m = ob_helix.modifiers.new('Subdivision', 'SUBSURF')
_m.levels = 3
ob_beziercircle_005.location = (0.0, 0.0, 0.0)
ob_beziercircle_005.scale = (200.0, 200.0, 1.0)
ob_spiral_003.location = (-2.365, -19.39, 0.0)
ob_spiral_003.lock_rotations_4d = False
ob_spiral_003.empty_display_type = 'ARROWS'
ob_spiral_003.lineart.crease_threshold = 0.0
_m = ob_spiral_003.modifiers.new('GeometryNodes', 'NODES')
_m.node_group = ng_spiral
_gi = [s.identifier for s in ng_spiral.interface.items_tree if s.item_type == 'SOCKET' and s.in_out == 'INPUT']
_m[_gi[1]] = 4.521  # Rotations
_m[_gi[2]] = 0.161  # Height
_m[_gi[7]] = 1.44  # Fi shift
_m[_gi[8]] = 0.209  # Radius
_m = ob_spiral_003.modifiers.new('Realize Instances 2.93 Legacy', 'NODES')
_m.node_group = ng_realize_instances_2_93_legacy
_m = ob_spiral_003.modifiers.new('Skin', 'SKIN')
_m.branch_smoothing = 1.0
_m.use_smooth_shade = True
_m = ob_spiral_003.modifiers.new('Subdivision', 'SUBSURF')
_m.levels = 2
_m = ob_spiral_003.modifiers.new('Solidify', 'SOLIDIFY')
_m.thickness = 0.032
_m.offset = 0.0
_m = ob_spiral_003.modifiers.new('Screw', 'SCREW')
_m.angle = 0.0
_m.screw_offset = 0.06
_m = ob_spiral_003.modifiers.new('Weld', 'WELD')
_m = ob_spiral_003.modifiers.new('Bevel', 'BEVEL')
_m.width = 28.31
_m.width_pct = 28.31
_m.offset_type = 'WIDTH'
_m = ob_spiral_003.modifiers.new('Auto Smooth', 'NODES')
_m.node_group = ng_auto_smooth
_gi = [s.identifier for s in ng_auto_smooth.interface.items_tree if s.item_type == 'SOCKET' and s.in_out == 'INPUT']
_m[_gi[1]] = 0.5236  # Angle
ob_coil2.location = (0.01, -0.08, 0.15)
ob_coil2.scale = (0.1458, 0.1458, 0.1458)
_m = ob_coil2.modifiers.new('GeometryNodes', 'NODES')
_m.node_group = ng_geometry_nodes
ob_beziercircle.location = (0.0, 0.0, 0.0)
ob_beziercircle.scale = (0.1423, 0.1423, 0.1423)
ob_beziercircle_001.location = (0.09, 0.09, 0.0)
ob_beziercircle_001.scale = (0.1423, 0.1423, 0.1423)
ob_beziercircle_002.location = (0.09, -0.09, 0.0)
ob_beziercircle_002.scale = (0.1423, 0.1423, 0.1423)
ob_beziercircle_003.location = (-0.08, -0.09, 0.0)
ob_beziercircle_003.scale = (0.1423, 0.1423, 0.1423)
ob_beziercircle_004.location = (-0.08, 0.09, 0.0)
ob_beziercircle_004.scale = (0.1423, 0.1423, 0.1423)
cu_plane.bevel_object = ob_beziercircle
cu_plane_001.bevel_object = ob_beziercircle_001
cu_plane_002.bevel_object = ob_beziercircle_002
cu_plane_003.bevel_object = ob_beziercircle_003
cu_plane_004.bevel_object = ob_beziercircle_004
cu_helix.bevel_object = ob_beziercircle_005

# ---- collection membership
col_collection.objects.link(ob_camera)
col_collection.objects.link(ob_point)
col_collection.objects.link(ob_plane)
col_collection.objects.link(ob_base)
col_collection.objects.link(ob_plane_001)
col_collection.objects.link(ob_plane_002)
col_collection.objects.link(ob_plane_003)
col_collection.objects.link(ob_plane_004)
col_collection.objects.link(ob_eevee_hdrsky_sun)
col_collection.objects.link(ob_material_preview_dummy)
col_collection.objects.link(ob_helix)
col_collection.objects.link(ob_beziercircle_005)
col_collection.objects.link(ob_spiral_003)
col_collection.objects.link(ob_coil2)
col_collection_2.objects.link(ob_beziercircle)
col_collection_2.objects.link(ob_beziercircle_001)
col_collection_2.objects.link(ob_beziercircle_002)
col_collection_2.objects.link(ob_beziercircle_003)
col_collection_2.objects.link(ob_beziercircle_004)

# ---- scene / render settings (as saved in the file)
scene.camera = ob_camera
scene.frame_start = 1; scene.frame_end = 250; scene.frame_set(1)
scene.render.engine = 'BLENDER_EEVEE_NEXT'
scene.render.hair_type = 'STRIP'
scene.cycles.use_denoising = False
scene.cycles.sampling_pattern = 'TABULATED_SOBOL'
scene.cycles.use_light_tree = False
scene.eevee.use_gtao = True
scene.eevee.light_threshold = 0.105
scene.eevee.use_raytracing = True
scene.view_settings.view_transform = 'Filmic'
bpy.context.view_layer.update()

